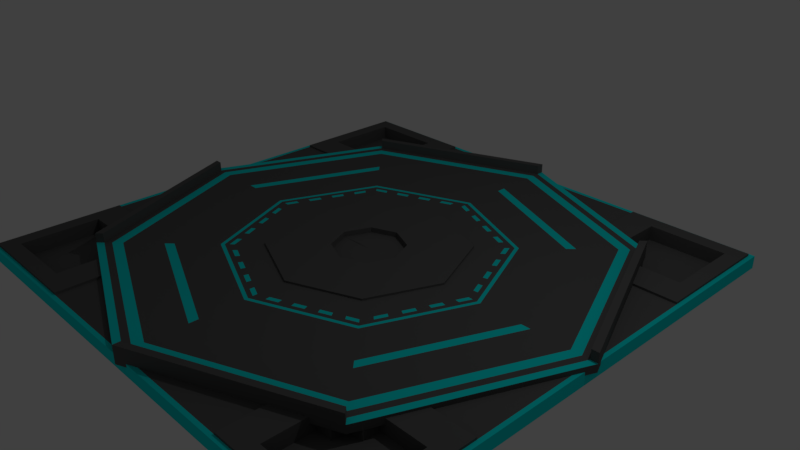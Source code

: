 # Source: platforme_1.blend  (saved by Blender 2.79.0; exported with 4.5.12 LTS)
import bpy
from mathutils import Matrix  # noqa: F401  (used for matrix-valued properties, if any)

bpy.ops.wm.read_factory_settings(use_empty=True)
scene = bpy.context.scene
scene.name = 'Scene'

# ---- collections
col_collection_1 = bpy.data.collections.new('Collection 1'); scene.collection.children.link(col_collection_1)

# ---- materials (node trees are filled in below, after node groups)
mat_material = bpy.data.materials.new('Material')
mat_material.alpha_threshold = 0.0
mat_material.use_transparent_shadow = False
mat_material.diffuse_color = (0.1086, 0.1086, 0.1086, 1.0)
mat_material.roughness = 0.5
mat_material_001 = bpy.data.materials.new('Material.001')
mat_material_001.alpha_threshold = 0.0
mat_material_001.use_transparent_shadow = False
mat_material_001.diffuse_color = (0.003278, 0.8, 0.8, 1.0)
mat_material_001.roughness = 0.5
mat_material_002 = bpy.data.materials.new('Material.002')
mat_material_002.alpha_threshold = 0.0
mat_material_002.use_transparent_shadow = False
mat_material_002.roughness = 0.5

# ---- material node trees

# ---- world
world_world = bpy.data.worlds.new('World'); scene.world = world_world
world_world.color = (0.05088, 0.05088, 0.05088)
world_world.use_sun_shadow = False
world_world.sun_shadow_jitter_overblur = 0.0
world_world.cycles.sampling_method = 'MANUAL'

# ---- cameras
cam_camera = bpy.data.cameras.new('Camera')
cam_camera.clip_end = 100.0
cam_camera.lens = 35.0
cam_camera.sensor_width = 32.0
cam_camera.sensor_height = 18.0
cam_camera.ortho_scale = 7.314
cam_camera.dof.focus_distance = 0.0
cam_camera.dof.aperture_fstop = 128.0

# ---- lights
light_lamp = bpy.data.lights.new('Lamp', 'POINT')
light_lamp.transmission_factor = 0.0
light_lamp.cutoff_distance = 30.0
light_lamp.energy = 100.0
light_lamp.shadow_buffer_clip_start = 1.001
light_lamp.shadow_soft_size = 0.1
light_lamp.shadow_maximum_resolution = 0.006
light_lamp.use_absolute_resolution = True

# ---- meshes
me_cylinder = bpy.data.meshes.new('Cylinder')
me_cylinder.from_pydata([(0.0, 0.98, 0.0), (0.693, 0.693, 0.0), (0.98, -4.284e-08, 0.0), (0.693, -0.693, 0.0), (-8.567e-08, -0.98, 0.0), (-0.693, -0.693, 0.0), (-0.98, 1.169e-08, 0.0), (-0.693, 0.693, 0.0), (-0.9234, 1.101e-08, 0.0), (-0.6529, 0.6529, 0.0), (-8.245e-08, -0.9234, 0.0), (-0.6529, -0.6529, 0.0), (0.9234, -4.036e-08, 0.0), (0.6529, -0.6529, 0.0), (-1.722e-09, 0.9234, 0.0), (0.6529, 0.6529, 0.0), (0.1828, 0.4413, 0.1187), (0.2285, 0.4224, 0.1187), (-0.1828, 0.4413, 0.0), (-0.1371, 0.4602, 0.0), (-0.4413, 0.1828, 0.0), (-0.4224, 0.2285, 0.0), (-0.4413, -0.1828, 0.0), (-0.4602, -0.1371, 0.0), (-0.1828, -0.4413, 0.0), (-0.2285, -0.4224, 0.0), (0.1828, -0.4413, 0.0), (0.1371, -0.4602, 0.0), (0.4413, -0.1828, 0.0), (0.4224, -0.2285, 0.0), (0.4413, 0.1828, 0.0), (0.4602, 0.1371, 0.0), (0.1828, 0.4413, 0.0), (0.2285, 0.4224, 0.0), (-0.263, 0.263, 0.0), (-0.1973, 0.2902, 0.0), (-0.3719, 3.478e-09, 0.0), (-0.3447, 0.06575, 0.0), (-0.263, -0.263, 0.0), (-0.2902, -0.1973, 0.0), (-7.82e-08, -0.3719, 0.0), (0.3656, 0.3656, 0.0), (-0.06575, -0.3447, 0.0), (0.263, -0.263, 0.0), (0.1973, -0.2902, 0.0), (0.3719, -1.722e-08, 0.0), (0.3447, -0.06575, 0.0), (0.263, 0.263, 0.0), (0.2902, 0.1973, 0.0), (-3.422e-08, 0.517, 0.0), (0.517, -2.388e-08, 0.0), (0.3656, -0.3656, 0.0), (-7.941e-08, -0.517, 0.0), (-0.3656, -0.3656, 0.0), (-0.517, 4.89e-09, 0.0), (-0.3656, 0.3656, 0.0), (0.227, 0.227, 0.0), (-4.568e-08, 0.3719, 0.0), (-4.982e-08, 0.321, 0.0), (0.321, -1.533e-08, 0.0), (0.227, -0.227, 0.0), (-7.788e-08, -0.321, 0.0), (-0.227, -0.227, 0.0), (-0.321, 2.534e-09, 0.0), (-0.227, 0.227, 0.0), (-0.9517, 1.135e-08, 0.0), (-0.6729, -0.6729, 0.0), (-0.3265, 0.7881, 0.0), (0.6729, -0.6729, 0.0), (0.6729, 0.6729, 0.0), (-0.6729, 0.6729, 0.0), (-8.406e-08, -0.9517, 0.0), (0.3265, -0.7881, 0.0), (0.7881, 0.3265, 0.0), (0.8365, 0.3465, 0.0), (-8.612e-10, 0.9517, 0.0), (0.9517, -4.16e-08, 0.0), (-0.8365, -0.3465, 0.0), (0.3465, -0.8365, 0.0), (-0.3465, 0.8365, 0.0), (-0.7881, -0.3265, 0.0), (-0.3365, 0.8123, 0.0), (0.3365, -0.8123, 0.0), (0.8123, 0.3365, 0.0), (-0.8123, -0.3365, 0.0), (-0.6729, -0.6729, 0.1427), (-0.693, -0.693, 0.1427), (0.6729, -0.6729, 0.1427), (0.693, -0.693, 0.1427), (0.6729, 0.6729, 0.1427), (0.693, 0.693, 0.1427), (-0.6729, 0.6729, 0.1427), (-0.693, 0.693, 0.1427), (0.8365, 0.3465, 0.1427), (-0.8365, -0.3465, 0.1427), (0.3465, -0.8365, 0.1427), (-0.3465, 0.8365, 0.1427), (-0.98, 1.169e-08, 0.1427), (-0.9517, 1.135e-08, 0.1427), (-8.567e-08, -0.98, 0.1427), (-8.406e-08, -0.9517, 0.1427), (0.98, -4.284e-08, 0.1427), (0.0, 0.98, 0.1427), (-8.612e-10, 0.9517, 0.1427), (0.9517, -4.16e-08, 0.1427), (-0.3365, 0.8123, 0.1427), (0.3365, -0.8123, 0.1427), (0.8123, 0.3365, 0.1427), (-0.8123, -0.3365, 0.1427), (0.06575, 0.3447, 0.0), (-0.2742, 0.4034, 0.0), (0.1315, 0.3175, 0.0), (0.3175, 0.1315, 0.0), (0.3175, -0.1315, 0.0), (0.1315, -0.3175, 0.0), (-0.1315, -0.3175, 0.0), (-0.3175, -0.1315, 0.0), (-0.3175, 0.1315, 0.0), (-0.1315, 0.3175, 0.0), (0.4224, 0.2285, 0.0), (-0.4224, -0.2285, 0.0), (0.3199, 0.3845, 0.0), (-0.3199, -0.3845, 0.0), (0.0914, 0.4792, 0.0), (-0.263, 0.263, 0.1187), (-0.4792, 0.0914, 0.0), (-0.1973, 0.2902, 0.1187), (0.4034, 0.2742, 0.0), (0.4792, -0.0914, 0.0), (0.2742, -0.4034, 0.0), (-0.0914, -0.4792, 0.0), (-0.4034, -0.2742, 0.0), (-0.3845, -0.3199, 0.0), (-0.3719, 3.478e-09, 0.1187), (-0.4981, 0.0457, 0.0), (0.0457, 0.4981, 0.0), (-0.3199, 0.3845, 0.0), (0.2742, 0.4034, 0.0), (0.4792, 0.0914, 0.0), (0.4034, -0.2742, 0.0), (0.0914, -0.4792, 0.0), (-0.2742, -0.4034, 0.0), (-0.4792, -0.0914, 0.0), (-0.4034, 0.2742, 0.0), (-0.0914, 0.4792, 0.0), (0.1973, 0.2902, 0.0), (0.3447, 0.06575, 0.0), (0.2902, -0.1973, 0.0), (0.06575, -0.3447, 0.0), (-0.1973, -0.2902, 0.0), (-0.3447, -0.06575, 0.0), (-0.2902, 0.1973, 0.0), (-0.06575, 0.3447, 0.0), (0.1371, 0.4602, 0.0), (-0.0457, -0.4981, 0.0), (0.4602, -0.1371, 0.0), (0.2285, -0.4224, 0.0), (-0.1371, -0.4602, 0.0), (-0.4602, 0.1371, 0.0), (0.4981, -0.0457, 0.0), (-0.2285, 0.4224, 0.0), (0.3199, -0.3845, 0.0), (0.4981, 0.0457, 0.0), (0.3845, -0.3199, 0.0), (0.0457, -0.4981, 0.0), (-0.4981, -0.0457, 0.0), (-0.3845, 0.3199, 0.0), (-0.0457, 0.4981, 0.0), (0.3845, 0.3199, 0.0), (-0.3447, 0.06575, 0.1187), (-0.263, -0.263, 0.1187), (-0.2902, -0.1973, 0.1187), (-7.82e-08, -0.3719, 0.1187), (-0.06575, -0.3447, 0.1187), (0.263, -0.263, 0.1187), (0.1973, -0.2902, 0.1187), (0.3719, -1.722e-08, 0.1187), (0.3447, -0.06575, 0.1187), (0.263, 0.263, 0.1187), (0.2902, 0.1973, 0.1187), (-4.568e-08, 0.3719, 0.1187), (0.06575, 0.3447, 0.1187), (-0.2742, 0.4034, 0.1187), (0.0914, 0.4792, 0.1187), (-0.3528, -0.3528, 0.1187), (-0.4792, 0.0914, 0.1187), (0.3528, -0.3528, 0.1187), (-0.4034, -0.2742, 0.1187), (0.3528, 0.3528, 0.1187), (-0.3656, 0.3656, 0.1187), (-0.3199, 0.3845, 0.1187), (-0.517, 4.89e-09, 0.1187), (-0.4981, 0.0457, 0.1187), (-0.3656, -0.3656, 0.1187), (-0.3845, -0.3199, 0.1187), (-7.941e-08, -0.517, 0.1187), (-0.0457, -0.4981, 0.1187), (0.3656, -0.3656, 0.1187), (0.3199, -0.3845, 0.1187), (0.517, -2.388e-08, 0.1187), (0.4981, -0.0457, 0.1187), (-0.4739, 0.7108, 0.04809), (-0.4739, 0.2369, 0.04809), (0.263, 0.263, 0.02825), (-4.568e-08, 0.3719, 0.02825), (0.3719, -1.722e-08, 0.02825), (0.263, -0.263, 0.02825), (-7.82e-08, -0.3719, 0.02825), (-0.263, -0.263, 0.02825), (-0.3719, 3.478e-09, 0.02825), (-0.263, 0.263, 0.02825), (-4.982e-08, 0.321, 0.02825), (0.227, -0.227, 0.02825), (-0.227, -0.227, 0.02825), (-7.788e-08, -0.321, 0.02825), (-0.227, 0.227, 0.02825), (-0.321, 2.534e-09, 0.02825), (0.321, -1.533e-08, 0.02825), (0.227, 0.227, 0.02825), (0.3656, 0.3656, 0.1187), (0.3845, 0.3199, 0.1187), (-3.422e-08, 0.517, 0.1187), (0.0457, 0.4981, 0.1187), (-0.8123, -0.3365, 0.2614), (0.8123, 0.3365, 0.2614), (0.3365, -0.8123, 0.2614), (-0.3365, 0.8123, 0.2614), (0.9517, -4.16e-08, 0.2614), (-8.612e-10, 0.9517, 0.2614), (0.0, 0.98, 0.2614), (0.98, -4.284e-08, 0.2614), (-8.406e-08, -0.9517, 0.2614), (-8.567e-08, -0.98, 0.2614), (-0.9517, 1.135e-08, 0.2614), (-0.98, 1.169e-08, 0.2614), (-0.3465, 0.8365, 0.2614), (0.3465, -0.8365, 0.2614), (-0.8365, -0.3465, 0.2614), (0.8365, 0.3465, 0.2614), (-0.693, 0.693, 0.2614), (-0.6729, 0.6729, 0.2614), (0.693, 0.693, 0.2614), (0.6729, 0.6729, 0.2614), (0.693, -0.693, 0.2614), (0.6729, -0.6729, 0.2614), (-0.693, -0.693, 0.2614), (-0.6729, -0.6729, 0.2614), (-8.612e-10, 0.9517, 0.1187), (0.0, 0.98, 0.1187), (0.693, 0.693, 0.1187), (0.6729, 0.6729, 0.1187), (-0.8123, -0.3365, 0.1187), (0.8123, 0.3365, 0.1187), (0.3365, -0.8123, 0.1187), (-0.3365, 0.8123, 0.1187), (-0.7881, -0.3265, 0.1187), (0.9234, -4.036e-08, 0.1187), (0.9517, -4.16e-08, 0.1187), (-1.722e-09, 0.9234, 0.1187), (-0.5315, 5.031e-09, 0.1187), (-0.3759, 0.3759, 0.1187), (-7.954e-08, -0.5315, 0.1187), (-0.3759, -0.3759, 0.1187), (0.5315, -2.454e-08, 0.1187), (0.3759, -0.3759, 0.1187), (-3.307e-08, 0.5315, 0.1187), (0.3759, 0.3759, 0.1187), (-8.399e-08, -0.6623, 0.1187), (-0.4683, -0.4683, 0.1187), (0.6623, -2.895e-08, 0.1187), (0.4683, -0.4683, 0.1187), (-2.609e-08, 0.6623, 0.1187), (0.4683, 0.4683, 0.1187), (-0.4683, 0.4683, 0.1187), (-0.6623, 7.898e-09, 0.1187), (-0.519, 0.519, 0.1187), (-1.839e-08, 0.734, 0.1187), (-0.519, -0.519, 0.1187), (-0.734, 8.753e-09, 0.1187), (0.519, -0.519, 0.1187), (-8.256e-08, -0.734, 0.1187), (0.227, 0.227, 0.1469), (0.321, -1.533e-08, 0.1469), (-0.321, 2.534e-09, 0.1469), (-0.227, 0.227, 0.1469), (-7.788e-08, -0.321, 0.1469), (-0.227, -0.227, 0.1469), (0.227, -0.227, 0.1469), (-4.982e-08, 0.321, 0.1469), (-0.263, 0.263, 0.1469), (-0.3719, 3.478e-09, 0.1469), (-0.263, -0.263, 0.1469), (-7.82e-08, -0.3719, 0.1469), (0.263, -0.263, 0.1469), (0.3719, -1.722e-08, 0.1469), (-4.568e-08, 0.3719, 0.1469), (0.263, 0.263, 0.1469), (0.519, 0.519, 0.1187), (0.734, -3.209e-08, 0.1187), (0.6247, -0.6247, 0.1187), (-8.246e-08, -0.8835, 0.1187), (0.6247, 0.6247, 0.1187), (0.8835, -3.862e-08, 0.1187), (-0.8835, 1.054e-08, 0.1187), (-0.6247, 0.6247, 0.1187), (-0.6247, -0.6247, 0.1187), (-5.222e-09, 0.8835, 0.1187), (-0.6529, 0.6529, 0.1187), (-0.9234, 1.101e-08, 0.1187), (-0.6529, -0.6529, 0.1187), (-8.245e-08, -0.9234, 0.1187), (0.6529, -0.6529, 0.1187), (0.6529, 0.6529, 0.1187), (0.7881, 0.3265, 0.1187), (0.3265, -0.7881, 0.1187), (-8.406e-08, -0.9517, 0.1187), (-0.6729, 0.6729, 0.1187), (0.98, -4.284e-08, 0.1187), (-8.567e-08, -0.98, 0.1187), (-0.98, 1.169e-08, 0.1187), (-0.693, 0.693, 0.1187), (0.693, -0.693, 0.1187), (0.6729, -0.6729, 0.1187), (-0.3265, 0.7881, 0.1187), (-0.693, -0.693, 0.1187), (-0.6729, -0.6729, 0.1187), (-0.9517, 1.135e-08, 0.1187), (0.4602, 0.1371, 0.1187), (0.4413, 0.1828, 0.1187), (0.4224, -0.2285, 0.1187), (0.4413, -0.1828, 0.1187), (0.1371, -0.4602, 0.1187), (0.1828, -0.4413, 0.1187), (-0.2285, -0.4224, 0.1187), (-0.1828, -0.4413, 0.1187), (-0.4602, -0.1371, 0.1187), (-0.4413, -0.1828, 0.1187), (-0.4224, 0.2285, 0.1187), (-0.4413, 0.1828, 0.1187), (-0.1371, 0.4602, 0.1187), (-0.1828, 0.4413, 0.1187), (0.3399, 0.3399, 0.1187), (0.3399, -0.3399, 0.1187), (-0.3399, -0.3399, 0.1187), (-0.3399, 0.3399, 0.1187), (-0.3528, 0.3528, 0.1187), (0.2742, 0.4034, 0.1187), (0.4792, 0.0914, 0.1187), (0.4034, -0.2742, 0.1187), (0.0914, -0.4792, 0.1187), (0.1973, 0.2902, 0.1187), (0.1315, 0.3175, 0.1187), (0.3447, 0.06575, 0.1187), (0.3175, 0.1315, 0.1187), (0.2902, -0.1973, 0.1187), (0.3175, -0.1315, 0.1187), (0.06575, -0.3447, 0.1187), (0.1315, -0.3175, 0.1187), (-0.1973, -0.2902, 0.1187), (-0.1315, -0.3175, 0.1187), (-0.3447, -0.06575, 0.1187), (-0.3175, -0.1315, 0.1187), (-0.2902, 0.1973, 0.1187), (-0.3175, 0.1315, 0.1187), (-0.06575, 0.3447, 0.1187), (-0.1315, 0.3175, 0.1187), (-0.2742, -0.4034, 0.1187), (-0.4792, -0.0914, 0.1187), (-0.4034, 0.2742, 0.1187), (-0.0914, 0.4792, 0.1187), (0.1371, 0.4602, 0.1187), (0.4224, 0.2285, 0.1187), (0.4602, -0.1371, 0.1187), (0.2285, -0.4224, 0.1187), (-0.1371, -0.4602, 0.1187), (-0.4224, -0.2285, 0.1187), (-0.4602, 0.1371, 0.1187), (-0.2285, 0.4224, 0.1187), (0.3199, 0.3845, 0.1187), (0.4981, 0.0457, 0.1187), (0.3845, -0.3199, 0.1187), (0.0457, -0.4981, 0.1187), (-0.3199, -0.3845, 0.1187), (-0.4981, -0.0457, 0.1187), (-0.3845, 0.3199, 0.1187), (-0.0457, 0.4981, 0.1187), (0.4989, -2.304e-08, 0.1187), (0.4034, 0.2742, 0.1187), (0.4792, -0.0914, 0.1187), (0.2742, -0.4034, 0.1187), (-0.0914, -0.4792, 0.1187), (0.3751, 0.255, 0.1187), (0.3927, 0.2125, 0.1187), (0.3575, 0.2974, 0.1187), (0.4455, 0.08499, 0.1187), (0.4631, 0.04249, 0.1187), (0.4103, 0.17, 0.1187), (0.4279, 0.1275, 0.1187), (0.255, -0.3751, 0.1187), (0.2125, -0.3927, 0.1187), (0.2974, -0.3575, 0.1187), (-3.565e-08, 0.4989, 0.1187), (-3.708e-08, 0.4807, 0.1187), (0.4807, -2.221e-08, 0.1187), (0.08499, -0.4455, 0.1187), (0.04249, -0.4631, 0.1187), (-7.926e-08, -0.4989, 0.1187), (-7.911e-08, -0.4807, 0.1187), (0.17, -0.4103, 0.1187), (0.1275, -0.4279, 0.1187), (-0.4989, 4.713e-09, 0.1187), (-0.4807, 4.537e-09, 0.1187), (-0.4258, 0.1764, 0.1187), (-0.4103, 0.17, 0.1187), (-0.3751, -0.255, 0.1187), (-0.3927, -0.2125, 0.1187), (-0.3575, -0.2974, 0.1187), (-0.1764, -0.4258, 0.1187), (-0.17, -0.4103, 0.1187), (-0.4455, -0.08499, 0.1187), (-0.4631, -0.04249, 0.1187), (-0.4103, -0.17, 0.1187), (-0.4279, -0.1275, 0.1187), (0.4258, -0.1764, 0.1187), (0.4103, -0.17, 0.1187), (-0.255, 0.3751, 0.1187), (-0.2125, 0.3927, 0.1187), (-0.2974, 0.3575, 0.1187), (0.1764, 0.4258, 0.1187), (0.17, 0.4103, 0.1187), (-0.08499, 0.4455, 0.1187), (-0.04249, 0.4631, 0.1187), (-0.17, 0.4103, 0.1187), (-0.1275, 0.4279, 0.1187), (-0.1764, 0.4258, 0.1187), (0.08499, 0.4455, 0.1187), (0.1275, 0.4279, 0.1187), (0.04249, 0.4631, 0.1187), (-0.4258, -0.1764, 0.1187), (0.255, 0.3751, 0.1187), (0.2974, 0.3575, 0.1187), (0.2125, 0.3927, 0.1187), (0.1764, -0.4258, 0.1187), (0.4455, -0.08499, 0.1187), (0.4279, -0.1275, 0.1187), (0.4631, -0.04249, 0.1187), (0.4258, 0.1764, 0.1187), (0.3751, -0.255, 0.1187), (0.3575, -0.2974, 0.1187), (0.3927, -0.2125, 0.1187), (0.3893, 0.2646, 0.1187), (-0.08499, -0.4455, 0.1187), (-0.1275, -0.4279, 0.1187), (0.4624, 0.08819, 0.1187), (-0.04249, -0.4631, 0.1187), (-0.255, -0.3751, 0.1187), (-0.2974, -0.3575, 0.1187), (-0.2125, -0.3927, 0.1187), (0.2646, -0.3893, 0.1187), (0.08819, -0.4624, 0.1187), (-0.4455, 0.08499, 0.1187), (-0.4279, 0.1275, 0.1187), (-0.4631, 0.04249, 0.1187), (-0.3893, -0.2646, 0.1187), (-0.3751, 0.255, 0.1187), (-0.3575, 0.2974, 0.1187), (-0.4624, -0.08819, 0.1187), (-0.3927, 0.2125, 0.1187), (-0.4076, 0.2205, 0.1187), (-0.2646, 0.3893, 0.1187), (-0.371, 0.3087, 0.1187), (-0.08819, 0.4624, 0.1187), (-0.3893, 0.2646, 0.1187), (-0.4806, 0.0441, 0.1187), (0.08819, 0.4624, 0.1187), (0.2646, 0.3893, 0.1187), (-0.4441, 0.1323, 0.1187), (-0.4624, 0.08819, 0.1187), (0.4624, -0.08819, 0.1187), (-0.2205, -0.4076, 0.1187), (0.3893, -0.2646, 0.1187), (-0.3087, -0.371, 0.1187), (-0.08819, -0.4624, 0.1187), (-0.2646, -0.3893, 0.1187), (-0.0441, -0.4806, 0.1187), (-0.1323, -0.4441, 0.1187), (0.4076, -0.2205, 0.1187), (0.371, -0.3087, 0.1187), (0.4806, -0.0441, 0.1187), (0.4441, -0.1323, 0.1187), (0.2205, 0.4076, 0.1187), (0.3087, 0.371, 0.1187), (0.0441, 0.4806, 0.1187), (0.1323, 0.4441, 0.1187), (-0.1323, 0.4441, 0.1187), (-0.0441, 0.4806, 0.1187), (-0.3087, 0.371, 0.1187), (-0.2205, 0.4076, 0.1187), (-0.4441, -0.1323, 0.1187), (-0.4806, -0.0441, 0.1187), (-0.371, -0.3087, 0.1187), (-0.4076, -0.2205, 0.1187), (0.1323, -0.4441, 0.1187), (0.0441, -0.4806, 0.1187), (0.3087, -0.371, 0.1187), (0.2205, -0.4076, 0.1187), (0.4441, 0.1323, 0.1187), (0.4806, 0.0441, 0.1187), (0.371, 0.3087, 0.1187), (0.4076, 0.2205, 0.1187), (-0.7108, 0.4739, 0.04809), (-0.2369, 0.4739, 0.04809), (1.34, -0.5778, 0.1187), (0.9641, 0.9641, 0.0), (-0.9641, 0.9641, 0.0), (-0.9641, -0.9641, 0.0), (0.9641, -0.9641, 0.0), (0.9641, 0.9641, 0.04809), (-0.9641, 0.9641, 0.04809), (-0.9641, -0.9641, 0.04809), (0.9641, -0.9641, 0.04809), (0.9641, 0.9641, 0.04809), (-0.9641, 0.9641, 0.04809), (-0.9641, -0.9641, 0.04809), (0.9641, -0.9641, 0.04809), (-0.4739, -0.2369, 0.04809), (-0.4739, -0.7108, 0.04809), (-0.7108, -0.4739, 0.04809), (-0.2369, -0.4739, 0.04809), (0.2595, 0.6265, 0.1187), (0.6265, -0.2595, 0.1187), (-0.2595, -0.6265, 0.1187), (-0.6265, 0.2595, 0.1187), (-0.6982, 8.326e-09, 0.1187), (-0.4937, 0.4937, 0.1187), (0.4937, 0.4937, 0.1187), (-2.224e-08, 0.6982, 0.1187), (0.4937, -0.4937, 0.1187), (0.6982, -3.052e-08, 0.1187), (-0.4937, -0.4937, 0.1187), (-8.328e-08, -0.6982, 0.1187), (0.2342, 0.5653, 0.1187), (0.5653, -0.2342, 0.1187), (-0.2342, -0.5653, 0.1187), (-0.5653, 0.2342, 0.1187), (0.0, 0.9641, 0.04809), (-0.9641, 0.0, 0.04809), (0.0, -0.9641, 0.04809), (0.9641, 0.0, 0.04809), (0.4739, -0.2369, 0.04809), (0.4739, -0.7108, 0.04809), (0.2369, -0.4739, 0.04809), (0.7108, -0.4739, 0.04809), (0.9477, -0.9477, 0.04809), (-0.9477, -0.9477, 0.04809), (-0.9477, 0.9477, 0.04809), (0.9477, 0.9477, 0.04809), (-0.9477, 0.0, 0.04809), (0.9477, 0.0, 0.04809), (0.0, 0.9477, 0.04809), (0.4739, -0.4739, 0.04809), (0.0, -0.9477, 0.04809), (-0.2468, -0.5959, 0.1187), (0.5959, -0.2468, 0.1187), (0.2468, 0.5959, 0.1187), (-0.5959, 0.2468, 0.1187), (-0.321, 2.534e-09, 0.02825), (-0.227, -0.227, 0.02825), (-0.321, 2.534e-09, 0.1469), (-0.227, -0.227, 0.1469), (0.09585, 0.09585, 0.02825), (-2.104e-08, 0.1356, 0.02825), (0.1356, -6.472e-09, 0.02825), (0.09585, -0.09585, 0.02825), (-3.289e-08, -0.1356, 0.02825), (-0.09585, -0.09585, 0.02825), (-0.09585, 0.09585, 0.02825), (-0.1356, 1.07e-09, 0.02825), (0.09585, 0.09585, 0.1469), (-2.104e-08, 0.1356, 0.1469), (0.1356, -6.472e-09, 0.1469), (0.09585, -0.09585, 0.1469), (-3.289e-08, -0.1356, 0.1469), (-0.09585, -0.09585, 0.1469), (-0.09585, 0.09585, 0.1469), (-0.1356, 1.07e-09, 0.1469), (-0.1356, 1.07e-09, 0.02825), (-0.09585, -0.09585, 0.02825), (-0.1356, 1.07e-09, 0.1469), (-0.09585, -0.09585, 0.1469), (0.09585, 0.09585, 0.02825), (-2.104e-08, 0.1356, 0.02825), (0.1356, -6.472e-09, 0.02825), (0.09585, -0.09585, 0.02825), (-3.289e-08, -0.1356, 0.02825), (-0.09585, -0.09585, 0.02825), (-0.09585, 0.09585, 0.02825), (-0.1356, 1.07e-09, 0.02825), (0.09585, 0.09585, 0.1469), (-2.104e-08, 0.1356, 0.1469), (0.1356, -6.472e-09, 0.1469), (0.09585, -0.09585, 0.1469), (-3.289e-08, -0.1356, 0.1469), (-0.09585, -0.09585, 0.1469), (-0.09585, 0.09585, 0.1469), (-0.1356, 1.07e-09, 0.1469), (-0.1356, 1.07e-09, 0.02825), (-0.09585, -0.09585, 0.02825), (-0.1356, 1.07e-09, 0.1469), (-0.09585, -0.09585, 0.1469), (0.09585, 0.09585, 0.02825), (-2.104e-08, 0.1356, 0.02825), (0.1356, -6.472e-09, 0.02825), (0.09585, -0.09585, 0.02825), (-3.289e-08, -0.1356, 0.02825), (-0.09585, -0.09585, 0.02825), (-0.09585, 0.09585, 0.02825), (-0.1356, 1.07e-09, 0.02825), (0.09585, 0.09585, 0.1469), (-2.104e-08, 0.1356, 0.1469), (0.1356, -6.472e-09, 0.1469), (0.09585, -0.09585, 0.1469), (-3.289e-08, -0.1356, 0.1469), (-0.09585, -0.09585, 0.1469), (-0.09585, 0.09585, 0.1469), (-0.1356, 1.07e-09, 0.1469), (-0.1356, 1.07e-09, 0.02825), (-0.09585, -0.09585, 0.02825), (-0.1356, 1.07e-09, 0.1469), (-0.09585, -0.09585, 0.1469), (-0.4739, -0.4739, 0.04809), (-0.4739, 0.4739, 0.04809), (0.4739, -0.9477, 0.04809), (-0.4739, -0.9477, 0.04809), (0.4739, 0.4739, 0.04809), (-0.4739, 0.9477, 0.04809), (0.4739, 0.9477, 0.04809), (0.4739, -0.9477, 0.04809), (0.09585, 0.09585, 0.1469), (-2.104e-08, 0.1356, 0.1469), (0.1356, -6.472e-09, 0.1469), (0.09585, -0.09585, 0.1469), (-3.289e-08, -0.1356, 0.1469), (-0.09585, -0.09585, 0.1469), (-0.09585, 0.09585, 0.1469), (-0.1356, 1.07e-09, 0.1469), (0.9477, 0.4739, 0.04809), (0.9477, -0.4739, 0.04809), (-0.1356, 1.07e-09, 0.1469), (-0.09585, -0.09585, 0.1469), (0.9477, 0.4739, 0.04809), (-0.9477, -0.4739, 0.04809), (-0.9477, 0.4739, 0.04809), (-0.4739, 0.9477, 0.04809), (-0.9477, -0.4739, 0.04809), (-0.9477, 0.4739, 0.04809), (0.4739, 0.9477, 0.04809), (0.9477, -0.4739, 0.04809), (-0.4739, -0.9477, 0.04809), (-0.09585, 0.09582, 0.07063), (-0.09585, -0.09589, 0.07063), (-1.856e-07, -0.1356, 0.07063), (0.09585, -0.09589, 0.07063), (0.1356, -3.307e-05, 0.07063), (-1.737e-07, 0.1355, 0.07063), (0.0, 0.4739, 0.04809), (0.0, -0.4739, 0.04809), (-0.4739, 0.0, 0.04809), (0.09585, 0.09582, 0.07063), (-0.1356, -3.306e-05, 0.07063), (-1.666e-07, -3.306e-05, 0.08133), (-0.1356, -3.306e-05, 0.07063), (-0.09585, -0.09589, 0.07063), (-0.06368, -3.306e-05, 0.08133), (0.4739, 0.0, 0.04809), (0.0, 0.0, 0.04809), (0.0, -0.9477, 0.04809), (0.9477, 0.0, 0.04809), (0.0, 0.9477, 0.04809), (-0.9477, 0.0, 0.04809), (0.7108, 0.4739, 0.04809), (0.2369, 0.4739, 0.04809), (0.4739, 0.2369, 0.04809), (0.4739, 0.7108, 0.04809), (0.2369, -0.9477, 0.04809), (0.9477, 0.2369, 0.04809), (-0.2369, 0.9477, 0.04809), (-0.9477, -0.2369, 0.04809), (-0.9477, 0.7108, 0.04809), (0.7108, 0.9477, 0.04809), (0.9477, -0.7108, 0.04809), (-0.7108, -0.9477, 0.04809), (0.0, 0.2369, 0.04809), (0.0, -0.7108, 0.04809), (-0.2369, 0.0, 0.04809), (0.7108, 0.0, 0.04809), (0.2369, 0.0, 0.04809), (-0.7108, 0.0, 0.04809), (0.0, -0.2369, 0.04809), (0.0, 0.7108, 0.04809), (-0.2369, -0.9477, 0.04809), (0.9477, -0.2369, 0.04809), (0.2369, 0.9477, 0.04809), (-0.9477, 0.2369, 0.04809), (-0.9477, -0.7108, 0.04809), (-0.7108, 0.9477, 0.04809), (0.9477, 0.7108, 0.04809), (0.7108, -0.9477, 0.04809), (0.9477, -0.9477, 0.08107), (-0.2369, 0.7108, 0.04809), (-0.2369, -0.2369, 0.04809), (0.7108, -0.2369, 0.04809), (0.2369, 0.7108, 0.04809), (0.2369, 0.2369, 0.04809), (0.7108, 0.2369, 0.04809), (-0.7108, 0.2369, 0.04809), (-0.2369, 0.2369, 0.04809), (-0.7108, -0.2369, 0.04809), (-0.7108, -0.9477, 0.08107), (-0.2369, -0.7108, 0.04809), (0.2369, -0.2369, 0.04809), (0.2369, -0.7108, 0.04809), (-0.9477, -0.9477, 0.08107), (-0.9477, 0.9477, 0.04809), (-0.9477, 0.7108, 0.04809), (-0.7108, 0.9477, 0.04809), (-0.9477, -0.9477, 0.08107), (-0.7108, -0.9477, 0.08107), (0.9477, -0.9477, 0.08107), (0.9477, -0.7108, 0.08107), (0.9477, 0.9477, 0.08107), (0.7108, 0.9477, 0.08107), (0.4739, 0.4739, 0.08107), (0.4739, 0.7108, 0.08107), (0.9477, 0.4739, 0.08107), (0.7108, 0.4739, 0.08107), (-0.4739, 0.4739, 0.08107), (-0.4739, 0.7108, 0.08107), (-0.7108, 0.4739, 0.08107), (-0.4739, -0.9477, 0.08107), (-0.4739, -0.7108, 0.08107), (-0.4739, -0.4739, 0.08107), (-0.7108, -0.4739, 0.08107), (0.4739, -0.9477, 0.08107), (0.4739, -0.7108, 0.08107), (0.9477, -0.4739, 0.08107), (0.7108, -0.4739, 0.08107), (0.4739, -0.4739, 0.08107), (-0.9477, -0.4739, 0.08107), (-0.9477, 0.4739, 0.08107), (-0.4739, 0.9477, 0.08107), (0.4739, 0.9477, 0.08107), (-0.9477, 0.7108, 0.08107), (-0.9477, -0.7108, 0.08107), (0.9477, 0.7108, 0.08107), (0.7108, -0.9477, 0.08107), (-0.7108, 0.9477, 0.08107), (0.4739, 0.5923, 0.08107), (0.8293, 0.9477, 0.08107), (0.9477, -0.8293, 0.08107), (-0.9477, 0.9477, 0.08107), (-0.9477, 0.7108, 0.08107), (-0.7108, 0.9477, 0.08107), (0.9477, -0.7108, 0.08107), (0.9477, 0.9477, 0.08107), (0.7108, 0.9477, 0.08107), (0.4739, 0.4739, 0.08107), (0.4739, 0.7108, 0.08107), (0.9477, 0.4739, 0.08107), (0.7108, 0.4739, 0.08107), (-0.4739, 0.4739, 0.08107), (-0.4739, 0.7108, 0.08107), (-0.7108, 0.4739, 0.08107), (-0.4739, -0.9477, 0.08107), (-0.4739, -0.7108, 0.08107), (-0.4739, -0.4739, 0.08107), (-0.7108, -0.4739, 0.08107), (0.4739, -0.9477, 0.08107), (0.4739, -0.7108, 0.08107), (0.9477, -0.4739, 0.08107), (0.7108, -0.4739, 0.08107), (0.4739, -0.4739, 0.08107), (-0.9477, -0.4739, 0.08107), (-0.9477, 0.4739, 0.08107), (-0.4739, 0.9477, 0.08107), (0.4739, 0.9477, 0.08107), (-0.9477, -0.7108, 0.08107), (0.9477, 0.7108, 0.08107), (0.7108, -0.9477, 0.08107), (-0.7108, 0.7108, 0.08107), (-0.9477, 0.9477, 0.08107), (-0.9477, 0.7108, 0.08107), (-0.7108, 0.9477, 0.08107), (0.8293, 0.4739, 0.08107), (0.4739, -0.8293, 0.08107), (0.8293, -0.4739, 0.08107), (0.5923, -0.4739, 0.08107), (0.4739, -0.5923, 0.08107), (0.5923, 0.4739, 0.08107), (0.4739, 0.8293, 0.08107), (0.5923, 0.9477, 0.08107), (0.9477, -0.5923, 0.08107), (0.9477, 0.8293, 0.08107), (0.8293, -0.9477, 0.08107), (0.9477, 0.5923, 0.08107), (0.5923, -0.9477, 0.08107), (0.7108, 0.5923, 0.08107), (0.5923, 0.7108, 0.08107), (0.7108, -0.5923, 0.08107), (0.5923, -0.7108, 0.08107), (0.5923, -0.5923, 0.08107), (0.5923, 0.5923, 0.08107), (0.9477, -0.77, 0.08107), (0.77, 0.9477, 0.08107), (0.4739, 0.6516, 0.08107), (0.77, 0.4739, 0.08107), (0.4739, -0.77, 0.08107), (0.77, -0.4739, 0.08107), (0.5331, -0.4739, 0.08107), (0.4739, -0.5331, 0.08107), (0.5331, 0.4739, 0.08107), (0.4739, 0.8885, 0.08107), (0.5331, 0.9477, 0.08107), (0.9477, -0.5331, 0.08107), (0.9477, 0.8885, 0.08107), (0.8885, -0.9477, 0.08107), (0.9477, 0.6516, 0.08107), (0.6516, -0.9477, 0.08107), (0.7108, 0.8885, 0.08107), (0.7108, 0.6516, 0.08107), (0.5331, 0.7108, 0.08107), (0.7108, -0.5331, 0.08107), (0.5331, -0.7108, 0.08107), (0.9477, -0.8885, 0.08107), (0.8885, 0.9477, 0.08107), (0.4739, 0.5331, 0.08107), (0.8885, 0.4739, 0.08107), (0.4739, -0.8885, 0.08107), (0.8885, -0.4739, 0.08107), (0.6516, -0.4739, 0.08107), (0.4739, -0.6516, 0.08107), (0.6516, 0.4739, 0.08107), (0.4739, 0.77, 0.08107), (0.6516, 0.9477, 0.08107), (0.9477, -0.6516, 0.08107), (0.9477, 0.77, 0.08107), (0.77, -0.9477, 0.08107), (0.9477, 0.5331, 0.08107), (0.5331, -0.9477, 0.08107), (0.7108, 0.5331, 0.08107), (0.6516, 0.7108, 0.08107), (0.8885, 0.7108, 0.08107), (0.7108, -0.6516, 0.08107), (0.7108, -0.8885, 0.08107), (0.6516, -0.7108, 0.08107), (0.8885, -0.7108, 0.08107), (0.8293, -0.8885, 0.08107), (0.8885, -0.8293, 0.08107), (0.5923, -0.8885, 0.08107), (0.5331, -0.8293, 0.08107), (0.5923, -0.5331, 0.08107), (0.5923, -0.6516, 0.08107), (0.5331, -0.5923, 0.08107), (0.6516, -0.5923, 0.08107), (0.8293, 0.8885, 0.08107), (0.8885, 0.8293, 0.08107), (0.8293, -0.5331, 0.08107), (0.8885, -0.5923, 0.08107), (0.5923, 0.8885, 0.08107), (0.5331, 0.8293, 0.08107), (0.5923, 0.6516, 0.08107), (0.5923, 0.5331, 0.08107), (0.5331, 0.5923, 0.08107), (0.6516, 0.5923, 0.08107), (0.8293, 0.5331, 0.08107), (0.8885, 0.5923, 0.08107), (0.8885, 0.5331, 0.08107), (0.77, 0.5331, 0.08107), (0.6516, 0.5331, 0.08107), (0.5331, 0.5331, 0.08107), (0.5331, 0.6516, 0.08107), (0.5331, 0.77, 0.08107), (0.5331, 0.8885, 0.08107), (0.8885, -0.6516, 0.08107), (0.77, -0.5331, 0.08107), (0.8885, 0.77, 0.08107), (0.77, 0.8885, 0.08107), (0.6516, -0.6516, 0.08107), (0.5331, -0.6516, 0.08107), (0.5331, -0.5331, 0.08107), (0.6516, -0.8885, 0.08107), (0.5331, -0.8885, 0.08107), (0.5331, -0.77, 0.08107), (0.8885, -0.8885, 0.08107), (0.77, -0.8885, 0.08107), (0.8885, -0.77, 0.08107), (0.6516, -0.5331, 0.08107), (0.8885, 0.8885, 0.08107), (0.8885, -0.5331, 0.08107), (0.6516, 0.8885, 0.08107), (0.6516, 0.6516, 0.08107), (0.8885, 0.6516, 0.08107), (0.7108, 0.6516, 0.08107), (0.7108, 0.5331, 0.08107), (0.7108, 0.5923, 0.08107), (0.6516, 0.7108, 0.08107), (0.5923, 0.7108, 0.08107), (0.8885, 0.7108, 0.08107), (0.8885, 0.8293, 0.08107), (0.8293, 0.5331, 0.08107), (0.8885, 0.5923, 0.08107), (0.7108, 0.8885, 0.08107), (0.5331, 0.7108, 0.08107), (0.8293, 0.8885, 0.08107), (0.5923, 0.8885, 0.08107), (0.5331, 0.8293, 0.08107), (0.8885, 0.5331, 0.08107), (0.77, 0.5331, 0.08107), (0.5331, 0.77, 0.08107), (0.5331, 0.8885, 0.08107), (0.8885, 0.77, 0.08107), (0.77, 0.8885, 0.08107), (0.8885, 0.8885, 0.08107), (0.6516, 0.8885, 0.08107), (0.6516, 0.6516, 0.08107), (0.8885, 0.6516, 0.08107), (-0.8293, -0.9477, 0.08107), (-0.4739, 0.5923, 0.08107), (-0.5923, 0.4739, 0.08107), (-0.4739, -0.8293, 0.08107), (-0.5923, -0.4739, 0.08107), (-0.8293, -0.4739, 0.08107), (-0.4739, -0.5923, 0.08107), (-0.8293, 0.4739, 0.08107), (-0.4739, 0.8293, 0.08107), (-0.9477, 0.5923, 0.08107), (-0.5923, -0.9477, 0.08107), (-0.9477, -0.8293, 0.08107), (-0.9477, -0.5923, 0.08107), (-0.5923, 0.9477, 0.08107), (-0.8293, 0.7108, 0.08107), (-0.9477, 0.8293, 0.08107), (-0.8293, 0.9477, 0.08107), (-0.77, -0.9477, 0.08107), (-0.4739, 0.6516, 0.08107), (-0.6516, 0.4739, 0.08107), (-0.4739, -0.77, 0.08107), (-0.6516, -0.4739, 0.08107), (-0.8885, -0.4739, 0.08107), (-0.4739, -0.5331, 0.08107), (-0.8885, 0.4739, 0.08107), (-0.4739, 0.8885, 0.08107), (-0.9477, 0.5331, 0.08107), (-0.5331, -0.9477, 0.08107), (-0.9477, -0.8885, 0.08107), (-0.9477, -0.6516, 0.08107), (-0.6516, 0.9477, 0.08107), (-0.7108, 0.8885, 0.08107), (-0.8885, 0.7108, 0.08107), (-0.7108, -0.5331, 0.08107), (-0.8885, -0.7108, 0.08107), (-0.9477, 0.77, 0.08107), (-0.8885, 0.9477, 0.08107), (-0.7108, 0.8885, 0.08107), (-0.8885, 0.7108, 0.08107), (-0.8885, -0.9477, 0.08107), (-0.4739, 0.5331, 0.08107), (-0.5331, 0.4739, 0.08107), (-0.4739, -0.8885, 0.08107), (-0.5331, -0.4739, 0.08107), (-0.77, -0.4739, 0.08107), (-0.4739, -0.6516, 0.08107), (-0.77, 0.4739, 0.08107), (-0.4739, 0.77, 0.08107), (-0.9477, 0.6516, 0.08107), (-0.6516, -0.9477, 0.08107), (-0.9477, -0.77, 0.08107), (-0.9477, -0.5331, 0.08107), (-0.5331, 0.9477, 0.08107), (-0.7108, 0.77, 0.08107), (-0.7108, 0.5331, 0.08107), (-0.77, 0.7108, 0.08107), (-0.5331, 0.7108, 0.08107), (-0.7108, -0.8885, 0.08107), (-0.5331, -0.7108, 0.08107), (-0.9477, 0.8885, 0.08107), (-0.77, 0.9477, 0.08107), (-0.8293, 0.8885, 0.08107), (-0.8885, 0.8293, 0.08107), (-0.5923, -0.8885, 0.08107), (-0.5331, -0.8293, 0.08107), (-0.8293, -0.8885, 0.08107), (-0.8885, -0.8293, 0.08107), (-0.8293, -0.5331, 0.08107), (-0.8885, -0.5923, 0.08107), (-0.5923, 0.8885, 0.08107), (-0.5331, 0.8293, 0.08107), (-0.8293, 0.5331, 0.08107), (-0.8885, 0.5923, 0.08107), (-0.77, 0.5331, 0.08107), (-0.8885, 0.5331, 0.08107), (-0.8885, 0.6516, 0.08107), (-0.5331, 0.77, 0.08107), (-0.6516, 0.8885, 0.08107), (-0.8885, -0.6516, 0.08107), (-0.8885, -0.5331, 0.08107), (-0.77, -0.8885, 0.08107), (-0.8885, -0.8885, 0.08107), (-0.8885, -0.77, 0.08107), (-0.5331, -0.8885, 0.08107), (-0.6516, -0.8885, 0.08107), (-0.8885, 0.77, 0.08107), (-0.8885, 0.8885, 0.08107), (-0.77, 0.8885, 0.08107), (-0.5331, -0.77, 0.08107), (-0.77, -0.5331, 0.08107), (-0.5331, 0.8885, 0.08107), (-0.4739, 0.6516, 0.08107), (-0.4739, 0.7108, 0.08107), (-0.6516, 0.4739, 0.08107), (-0.7108, 0.4739, 0.08107), (-0.6516, -0.4739, 0.08107), (-0.7108, -0.4739, 0.08107), (-0.4739, -0.5331, 0.08107), (-0.4739, -0.4739, 0.08107), (-0.7108, 0.7108, 0.08107), (-0.7108, -0.5331, 0.08107), (0.7108, -0.6516, 0.08107), (0.7108, -0.5923, 0.08107), (0.7108, -0.8885, 0.08107), (0.6516, -0.7108, 0.08107), (0.5923, -0.7108, 0.08107), (0.8885, -0.7108, 0.08107), (0.8293, -0.8885, 0.08107), (0.8885, -0.8293, 0.08107), (0.5923, -0.77, 0.08107), (0.5923, -0.8885, 0.08107), (0.5923, -0.8293, 0.08107), (0.8293, -0.5923, 0.08107), (0.77, -0.5923, 0.08107), (0.8885, -0.5923, 0.08107), (0.7108, -0.5331, 0.08107), (0.5331, -0.7108, 0.08107), (0.5331, -0.8293, 0.08107), (0.8293, -0.5331, 0.08107), (0.8885, -0.6516, 0.08107), (0.77, -0.5331, 0.08107), (0.6516, -0.6516, 0.08107), (0.6516, -0.8885, 0.08107), (0.5331, -0.8885, 0.08107), (0.5331, -0.77, 0.08107), (0.8885, -0.8885, 0.08107), (0.77, -0.8885, 0.08107), (0.8885, -0.77, 0.08107), (0.8885, -0.5331, 0.08107), (0.7108, 0.6516, 0.08107), (0.7108, 0.5331, 0.08107), (0.7108, 0.5923, 0.08107), (0.6516, 0.7108, 0.08107), (0.5923, 0.7108, 0.08107), (0.8885, 0.7108, 0.08107), (0.8885, 0.8293, 0.08107), (0.5923, 0.77, 0.08107), (0.5923, 0.8293, 0.08107), (0.8293, 0.5331, 0.08107), (0.8293, 0.5923, 0.08107), (0.77, 0.5923, 0.08107), (0.8885, 0.5923, 0.08107), (0.7108, 0.8885, 0.08107), (0.5331, 0.7108, 0.08107), (0.8293, 0.8885, 0.08107), (0.5923, 0.8885, 0.08107), (0.5331, 0.8293, 0.08107), (0.8885, 0.5331, 0.08107), (0.77, 0.5331, 0.08107), (0.5331, 0.77, 0.08107), (0.5331, 0.8885, 0.08107), (0.8885, 0.77, 0.08107), (0.77, 0.8885, 0.08107), (0.8885, 0.8885, 0.08107), (0.6516, 0.8885, 0.08107), (0.6516, 0.6516, 0.08107), (0.8885, 0.6516, 0.08107), (-0.4739, 0.5331, 0.08107), (-0.4739, 0.5923, 0.08107), (-0.5331, 0.4739, 0.08107), (-0.5923, 0.4739, 0.08107), (-0.5331, -0.4739, 0.08107), (-0.5923, -0.4739, 0.08107), (-0.4739, -0.6516, 0.08107), (-0.4739, -0.5923, 0.08107), (-0.7108, 0.77, 0.08107), (-0.7108, 0.5331, 0.08107), (-0.7108, 0.5923, 0.08107), (-0.77, 0.7108, 0.08107), (-0.8293, 0.7108, 0.08107), (-0.5331, 0.7108, 0.08107), (-0.5923, 0.7108, 0.08107), (-0.7108, -0.5923, 0.08107), (-0.7108, -0.8885, 0.08107), (-0.5331, -0.7108, 0.08107), (-0.5923, -0.7108, 0.08107), (-0.5923, -0.77, 0.08107), (-0.5923, -0.8885, 0.08107), (-0.5923, -0.8293, 0.08107), (-0.5331, -0.8293, 0.08107), (-0.8293, -0.8885, 0.08107), (-0.8293, -0.5923, 0.08107), (-0.77, -0.5923, 0.08107), (-0.5923, 0.77, 0.08107), (-0.5923, 0.8293, 0.08107), (-0.5331, 0.8293, 0.08107), (-0.8293, 0.5331, 0.08107), (-0.8293, 0.5923, 0.08107), (-0.77, 0.5923, 0.08107), (-0.7108, 0.8885, 0.08107), (-0.8885, 0.7108, 0.08107), (-0.8885, -0.7108, 0.08107), (-0.4739, 0.4739, 0.08107), (-0.4739, -0.7108, 0.08107), (-0.8293, 0.8885, 0.08107), (-0.8885, 0.8293, 0.08107), (-0.8885, -0.8293, 0.08107), (-0.8293, -0.5331, 0.08107), (-0.8885, -0.5923, 0.08107), (-0.5923, 0.8885, 0.08107), (-0.8885, 0.5923, 0.08107), (-0.77, 0.5331, 0.08107), (-0.8885, 0.5331, 0.08107), (-0.8885, 0.6516, 0.08107), (-0.5331, 0.77, 0.08107), (-0.6516, 0.8885, 0.08107), (-0.8885, -0.6516, 0.08107), (-0.8885, -0.5331, 0.08107), (-0.77, -0.8885, 0.08107), (-0.8885, -0.8885, 0.08107), (-0.8885, -0.77, 0.08107), (-0.5331, -0.8885, 0.08107), (-0.6516, -0.8885, 0.08107), (-0.8885, 0.77, 0.08107), (-0.8885, 0.8885, 0.08107), (-0.77, 0.8885, 0.08107), (-0.5331, -0.77, 0.08107), (-0.77, -0.5331, 0.08107), (-0.5331, 0.8885, 0.08107), (-0.4739, 0.6516, -0.2408), (-0.4739, 0.7108, -0.2408), (-0.6516, 0.4739, -0.2408), (-0.7108, 0.4739, -0.2408), (-0.6516, -0.4739, -0.2408), (-0.7108, -0.4739, -0.2408), (-0.4739, -0.5331, -0.2408), (-0.4739, -0.4739, -0.2408), (-0.7108, 0.6516, -0.2408), (-0.7108, 0.7108, -0.2408), (-0.6516, 0.7108, -0.2408), (-0.7108, -0.5331, -0.2408), (-0.7108, -0.77, -0.2408), (-0.7108, -0.7108, -0.2408), (-0.6516, -0.7108, -0.2408), (0.7108, -0.77, -0.2408), (0.7108, -0.7108, -0.2408), (0.77, -0.7108, -0.2408), (0.7108, -0.6516, -0.2408), (0.7108, -0.5923, -0.2408), (0.7108, -0.8885, -0.2408), (0.7108, -0.8293, -0.2408), (0.6516, -0.7108, -0.2408), (0.5923, -0.7108, -0.2408), (0.8885, -0.7108, -0.2408), (0.8293, -0.7108, -0.2408), (0.8293, -0.77, -0.2408), (0.8293, -0.8885, -0.2408), (0.8293, -0.8293, -0.2408), (0.77, -0.8293, -0.2408), (0.8885, -0.8293, -0.2408), (0.5923, -0.77, -0.2408), (0.5923, -0.8885, -0.2408), (0.5923, -0.8293, -0.2408), (0.6516, -0.8293, -0.2408), (0.8293, -0.6516, -0.2408), (0.8293, -0.5923, -0.2408), (0.77, -0.5923, -0.2408), (0.8885, -0.5923, -0.2408), (0.8885, -0.6516, -0.2408), (0.77, -0.6516, -0.2408), (0.6516, -0.6516, -0.2408), (0.6516, -0.8885, -0.2408), (0.8885, -0.8885, -0.2408), (0.77, -0.8885, -0.2408), (0.77, -0.77, -0.2408), (0.8885, -0.77, -0.2408), (0.6516, -0.77, -0.2408), (0.7108, 0.6516, -0.2408), (0.7108, 0.7108, -0.2408), (0.77, 0.7108, -0.2408), (0.7108, 0.77, -0.2408), (0.7108, 0.8293, -0.2408), (0.6516, 0.7108, -0.2408), (0.5923, 0.7108, -0.2408), (0.8885, 0.7108, -0.2408), (0.8293, 0.7108, -0.2408), (0.8293, 0.77, -0.2408), (0.8293, 0.8293, -0.2408), (0.77, 0.8293, -0.2408), (0.8885, 0.8293, -0.2408), (0.5923, 0.77, -0.2408), (0.5923, 0.8293, -0.2408), (0.6516, 0.8293, -0.2408), (0.8293, 0.6516, -0.2408), (0.77, 0.5923, -0.2408), (0.7108, 0.5923, -0.2408), (0.8885, 0.5923, -0.2408), (0.8293, 0.5923, -0.2408), (0.7108, 0.8885, -0.2408), (0.8293, 0.8885, -0.2408), (0.5923, 0.8885, -0.2408), (0.77, 0.6516, -0.2408), (0.6516, 0.77, -0.2408), (0.8885, 0.77, -0.2408), (0.77, 0.77, -0.2408), (0.77, 0.8885, -0.2408), (0.8885, 0.8885, -0.2408), (0.6516, 0.8885, -0.2408), (0.6516, 0.6516, -0.2408), (0.8885, 0.6516, -0.2408), (-0.4739, 0.5331, -0.2408), (-0.4739, 0.5923, -0.2408), (-0.5331, 0.4739, -0.2408), (-0.5923, 0.4739, -0.2408), (-0.5331, -0.4739, -0.2408), (-0.5923, -0.4739, -0.2408), (-0.4739, -0.6516, -0.2408), (-0.4739, -0.5923, -0.2408), (-0.7108, 0.77, -0.2408), (-0.7108, 0.8293, -0.2408), (-0.7108, 0.5331, -0.2408), (-0.7108, 0.5923, -0.2408), (-0.77, 0.7108, -0.2408), (-0.8293, 0.7108, -0.2408), (-0.5331, 0.7108, -0.2408), (-0.5923, 0.7108, -0.2408), (-0.7108, -0.6516, -0.2408), (-0.7108, -0.5923, -0.2408), (-0.7108, -0.8885, -0.2408), (-0.7108, -0.8293, -0.2408), (-0.77, -0.7108, -0.2408), (-0.8293, -0.7108, -0.2408), (-0.5331, -0.7108, -0.2408), (-0.5923, -0.7108, -0.2408), (-0.8293, 0.77, -0.2408), (-0.8293, 0.8293, -0.2408), (-0.77, 0.8293, -0.2408), (-0.5923, -0.77, -0.2408), (-0.5923, -0.8885, -0.2408), (-0.5923, -0.8293, -0.2408), (-0.6516, -0.8293, -0.2408), (-0.8293, -0.77, -0.2408), (-0.8293, -0.8885, -0.2408), (-0.8293, -0.8293, -0.2408), (-0.77, -0.8293, -0.2408), (-0.8293, -0.6516, -0.2408), (-0.8293, -0.5923, -0.2408), (-0.77, -0.5923, -0.2408), (-0.5923, 0.6516, -0.2408), (-0.5923, 0.5331, -0.2408), (-0.5923, 0.5923, -0.2408), (-0.6516, 0.5923, -0.2408), (-0.5331, 0.5923, -0.2408), (-0.5923, 0.77, -0.2408), (-0.5923, 0.8293, -0.2408), (-0.6516, 0.8293, -0.2408), (-0.5923, -0.5331, -0.2408), (-0.5923, -0.6516, -0.2408), (-0.5923, -0.5923, -0.2408), (-0.6516, -0.5923, -0.2408), (-0.5331, -0.5923, -0.2408), (-0.8293, 0.6516, -0.2408), (-0.77, 0.5923, -0.2408), (-0.8293, 0.5923, -0.2408), (-0.7108, 0.8885, -0.2408), (-0.8885, 0.7108, -0.2408), (-0.8885, -0.7108, -0.2408), (-0.4739, 0.4739, -0.2408), (-0.4739, -0.7108, -0.2408), (-0.8293, 0.8885, -0.2408), (-0.8885, 0.8293, -0.2408), (-0.8885, -0.8293, -0.2408), (-0.8885, -0.5923, -0.2408), (-0.5923, 0.8885, -0.2408), (-0.8885, 0.5923, -0.2408), (-0.8885, 0.6516, -0.2408), (-0.5331, -0.6516, -0.2408), (-0.6516, -0.6516, -0.2408), (-0.6516, -0.5331, -0.2408), (-0.6516, 0.77, -0.2408), (-0.6516, 0.8885, -0.2408), (-0.5331, 0.5331, -0.2408), (-0.6516, 0.5331, -0.2408), (-0.6516, 0.6516, -0.2408), (-0.77, -0.6516, -0.2408), (-0.8885, -0.6516, -0.2408), (-0.77, -0.8885, -0.2408), (-0.8885, -0.8885, -0.2408), (-0.8885, -0.77, -0.2408), (-0.6516, -0.8885, -0.2408), (-0.6516, -0.77, -0.2408), (-0.77, 0.77, -0.2408), (-0.8885, 0.77, -0.2408), (-0.8885, 0.8885, -0.2408), (-0.77, 0.8885, -0.2408), (-0.77, -0.77, -0.2408), (-0.5331, 0.6516, -0.2408), (-0.5331, -0.5331, -0.2408), (-0.77, 0.6516, -0.2408), (-0.9477, 0.7108, 0.04809), (-0.9477, 0.7108, 0.08107), (0.9641, 0.9641, -0.139), (-0.9641, 0.9641, -0.139), (-0.9641, -0.9641, -0.139), (0.9641, -0.9641, -0.139)], [(789, 1025), (1094, 981), (940, 1095), (979, 1091)], [(4, 3, 78), (6, 5, 77), (13, 10, 72), (15, 12, 73), (2, 1, 74), (9, 14, 67), (0, 7, 79), (11, 8, 80), (47, 45, 146, 112, 48), (51, 50, 159, 128, 155, 28, 29, 139, 163), (57, 47, 145, 111, 109), (50, 41, 168, 127, 119, 30, 31, 138, 162), (34, 57, 152, 118, 35), (41, 49, 135, 123, 153, 32, 33, 137, 121), (36, 34, 151, 117, 37), (49, 55, 136, 110, 160, 18, 19, 144, 167), (64, 58, 211, 215), (47, 57, 204, 203), (63, 64, 215, 216), (57, 34, 210, 204), (62, 63, 216, 213), (34, 36, 209, 210), (61, 62, 213, 214), (36, 38, 208, 209), (65, 6, 97, 98), (82, 71, 100, 106), (77, 5, 86, 94), (83, 76, 104, 107), (0, 79, 96, 102), (1, 69, 89, 90), (71, 4, 99, 100), (4, 78, 95, 99), (5, 66, 85, 86), (69, 83, 107, 89), (78, 3, 88, 95), (68, 82, 106, 87), (79, 7, 92, 96), (2, 74, 93, 101), (75, 0, 102, 103), (74, 1, 90, 93), (81, 75, 103, 105), (3, 68, 87, 88), (84, 65, 98, 108), (7, 70, 91, 92), (76, 2, 101, 104), (70, 81, 105, 91), (66, 84, 108, 85), (6, 77, 94, 97), (52, 51, 161, 129, 156, 26, 27, 140, 164), (45, 43, 147, 113, 46), (53, 52, 154, 130, 157, 24, 25, 141, 122), (43, 40, 148, 114, 44), (54, 53, 132, 131, 120, 22, 23, 142, 165), (40, 38, 149, 115, 42), (55, 54, 134, 125, 158, 20, 21, 143, 166), (38, 36, 150, 116, 39), (45, 47, 203, 205), (58, 56, 218, 211), (43, 45, 205, 206), (56, 59, 217, 218), (40, 43, 206, 207), (59, 60, 212, 217), (38, 40, 207, 208), (60, 61, 214, 212), (105, 103, 228, 226), (122, 141, 366, 382), (164, 140, 349, 381), (102, 96, 235, 229), (163, 139, 348, 380), (566, 568, 588, 586), (99, 95, 236, 232), (162, 138, 347, 379), (128, 159, 200, 388), (283, 216, 577, 585), (97, 94, 237, 234), (121, 137, 346, 378), (213, 216, 566, 567), (104, 101, 230, 227), (35, 118, 365, 126), (211, 218, 570, 571), (103, 102, 229, 228), (37, 117, 363, 169), (284, 283, 585, 584), (101, 93, 238, 230), (39, 116, 361, 171), (215, 211, 571, 576), (100, 99, 232, 231), (42, 115, 359, 173), (568, 569, 589, 588), (98, 97, 234, 233), (44, 114, 357, 175), (216, 215, 576, 577), (96, 92, 239, 235), (46, 113, 355, 177), (95, 88, 243, 236), (48, 112, 353, 179), (94, 86, 245, 237), (109, 111, 351, 181), (93, 90, 241, 238), (92, 91, 240, 239), (90, 89, 242, 241), (88, 87, 244, 243), (86, 85, 246, 245), (75, 69, 250, 247), (160, 110, 182, 377), (204, 210, 289, 295), (0, 75, 247, 248), (158, 125, 185, 376), (210, 209, 290, 289), (1, 0, 248, 249), (120, 131, 187, 375), (209, 208, 291, 290), (69, 1, 249, 250), (157, 130, 390, 374), (208, 207, 292, 291), (156, 129, 389, 373), (207, 206, 293, 292), (84, 66, 325, 251), (155, 128, 388, 372), (206, 205, 294, 293), (65, 84, 251, 326), (119, 127, 387, 371), (205, 203, 296, 294), (153, 123, 183, 370), (203, 204, 295, 296), (83, 69, 250, 252), (76, 83, 252, 257), (49, 167, 385, 221), (634, 680, 735, 732), (55, 166, 384, 189), (54, 165, 383, 191), (14, 9, 307, 258), (53, 122, 382, 193), (9, 8, 308, 307), (52, 164, 381, 195), (8, 11, 309, 308), (82, 68, 322, 253), (51, 163, 380, 197), (11, 10, 310, 309), (71, 82, 253, 315), (50, 162, 379, 199), (10, 13, 311, 310), (81, 70, 316, 254), (41, 121, 378, 219), (13, 12, 256, 311), (75, 81, 254, 247), (18, 160, 377, 340), (12, 15, 312, 256), (20, 158, 376, 338), (15, 14, 258, 312), (80, 8, 308, 255), (22, 120, 375, 336), (15, 73, 313, 312), (2, 76, 257, 317), (24, 157, 374, 334), (13, 72, 314, 311), (73, 12, 256, 313), (26, 156, 373, 332), (72, 10, 310, 314), (28, 155, 372, 330), (4, 71, 315, 318), (30, 119, 371, 328), (292, 293, 287, 285), (290, 291, 286, 283), (295, 289, 284, 288), (296, 295, 288, 281), (293, 294, 282, 287), (291, 292, 285, 286), (289, 290, 283, 284), (294, 296, 281, 282), (250, 247, 258, 312), (251, 325, 309, 255), (252, 250, 312, 313), (322, 257, 256, 311), (325, 315, 310, 309), (316, 326, 308, 307), (254, 316, 307, 323), (308, 309, 305, 303), (258, 307, 304, 306), (312, 258, 306, 301), (311, 256, 302, 299), (309, 310, 300, 305), (307, 308, 303, 304), (256, 312, 301, 302), (310, 311, 299, 300), (301, 306, 276, 529, 297), (299, 302, 298, 530, 279), (305, 300, 280, 531, 277), (304, 303, 278, 532, 275), (539, 268, 262, 259, 274, 533), (565, 533, 274, 544), (564, 536, 271, 541), (563, 538, 269, 542), (562, 540, 267, 543), (534, 273, 260, 265, 271, 536), (537, 270, 264, 261, 267, 540), (535, 272, 266, 263, 269, 538), (272, 541, 271, 265, 266), (270, 542, 269, 263, 264), (268, 543, 267, 261, 262), (273, 544, 274, 259, 260), (265, 260, 189, 221), (266, 265, 221, 219), (264, 263, 199, 197), (262, 261, 195, 193), (260, 259, 191, 189), (263, 266, 219, 199), (261, 264, 197, 195), (259, 262, 193, 191), (247, 254, 323, 258), (320, 319, 326, 316), (324, 318, 315, 325), (321, 317, 257, 322), (257, 252, 313, 256), (326, 251, 255, 308), (249, 248, 247, 250), (229, 235, 226, 228), (235, 239, 240, 226), (232, 236, 225, 231), (236, 243, 244, 225), (230, 238, 224, 227), (238, 241, 242, 224), (234, 237, 223, 233), (237, 245, 246, 223), (405, 454, 407), (375, 187, 194, 193, 184, 500, 416, 414, 463, 501, 415, 421, 438, 498, 422, 419, 466, 499, 420, 411, 410, 473, 462, 460, 477, 476, 461, 413, 412, 468, 467, 464, 472, 470, 465, 344, 345, 496, 427, 425, 469, 497, 426, 432, 434, 494, 433, 430, 471, 495, 431, 402, 401, 492, 437, 435, 474, 493, 436, 429, 428, 490, 441, 439, 475, 491, 440, 341, 188, 219, 378, 346, 17, 16, 370, 183, 222, 221, 385, 369, 339, 340, 377, 182, 190, 189, 384, 368, 337, 338, 376, 185, 192, 191, 383, 367, 335, 336), (371, 387, 220, 219, 188, 508, 393, 391, 450, 509, 392, 396, 446, 506, 397, 394, 453, 507, 395, 403, 386, 199, 379, 347, 327, 328), (509, 450, 391, 392), (508, 188, 341, 393), (354, 174, 175, 357, 356, 404, 409, 408, 399, 398, 400, 342, 448, 447, 449, 424, 444, 443, 445, 403, 395, 394, 397, 396, 392, 391, 393, 341, 440, 439, 441, 429, 436, 435, 437, 402, 431, 430, 433, 432, 426, 425, 427, 344, 465, 464, 467, 413, 461, 460, 462, 411, 420, 419, 422, 421, 415, 414, 416, 343, 456, 455, 457, 418, 452, 451, 172, 173, 359, 358, 170, 171, 361, 360, 133, 169, 363, 362, 124, 126, 365, 364, 180, 181, 351, 350, 178, 179, 353, 352, 176, 177, 355), (507, 453, 394, 395), (506, 446, 396, 397), (505, 458, 398, 399), (504, 186, 342, 400), (503, 459, 404, 405), (502, 442, 408, 409), (501, 463, 414, 415), (500, 184, 343, 416), (499, 466, 419, 420), (498, 438, 421, 422), (330, 372, 388, 200, 199, 386, 488, 445, 443, 478, 489, 444, 424, 423, 486, 449, 447, 480, 487, 448, 342, 186, 197, 380, 348, 329), (497, 469, 425, 426), (496, 345, 344, 427), (495, 471, 430, 431), (494, 434, 432, 433), (493, 474, 435, 436), (492, 401, 402, 437), (491, 475, 439, 440), (490, 428, 429, 441), (489, 478, 443, 444), (488, 386, 403, 445), (487, 480, 447, 448), (486, 423, 424, 449), (485, 482, 451, 452), (484, 406, 407, 454), (481, 483, 455, 456), (479, 417, 418, 457), (476, 477, 460, 461), (473, 410, 411, 462), (470, 472, 464, 465), (468, 412, 413, 467), (315, 253, 322, 311, 314, 310), (366, 333, 334, 374, 390, 196, 195, 381, 349, 331, 332, 373, 389, 198, 197, 186, 504, 400, 398, 458, 505, 399, 408, 442, 502, 409, 404, 459, 503, 405, 407, 406, 484, 454, 451, 482, 485, 452, 418, 417, 479, 457, 455, 483, 481, 456, 343, 184, 193, 382), (404, 356, 172, 451, 454, 405), (165, 142, 367, 383), (91, 105, 226, 240), (166, 143, 368, 384), (167, 144, 369, 385), (106, 100, 231, 225), (87, 106, 225, 244), (107, 104, 227, 224), (89, 107, 224, 242), (108, 98, 233, 223), (85, 108, 223, 246), (145, 47, 178, 350), (135, 49, 221, 222), (146, 45, 176, 352), (168, 41, 219, 220), (147, 43, 174, 354), (159, 50, 199, 200), (148, 40, 172, 356), (161, 51, 197, 198), (149, 38, 170, 358), (154, 52, 195, 196), (150, 36, 133, 360), (132, 53, 193, 194), (151, 34, 124, 362), (134, 54, 191, 192), (127, 168, 220, 387), (152, 57, 180, 364), (136, 55, 189, 190), (131, 132, 194, 187), (125, 134, 192, 185), (123, 135, 222, 183), (110, 136, 190, 182), (57, 109, 181, 180), (47, 48, 179, 178), (45, 46, 177, 176), (43, 44, 175, 174), (40, 42, 173, 172), (38, 39, 171, 170), (36, 37, 169, 133), (34, 35, 126, 124), (33, 32, 16, 17), (31, 30, 328, 327), (29, 28, 330, 329), (27, 26, 332, 331), (25, 24, 334, 333), (23, 22, 336, 335), (21, 20, 338, 337), (19, 18, 340, 339), (49, 41, 219, 221), (41, 50, 199, 219), (137, 33, 17, 346), (50, 51, 197, 199), (138, 31, 327, 347), (51, 52, 195, 197), (139, 29, 329, 348), (52, 53, 193, 195), (140, 27, 331, 349), (53, 54, 191, 193), (111, 145, 350, 351), (54, 55, 189, 191), (112, 146, 352, 353), (55, 49, 221, 189), (113, 147, 354, 355), (114, 148, 356, 357), (115, 149, 358, 359), (116, 150, 360, 361), (11, 80, 255, 309), (129, 161, 198, 389), (117, 151, 362, 363), (66, 5, 324, 325), (118, 152, 364, 365), (6, 65, 326, 319), (9, 67, 323, 307), (141, 25, 333, 366), (68, 3, 321, 322), (142, 23, 335, 367), (67, 14, 258, 323), (130, 154, 196, 390), (7, 6, 319, 320), (143, 21, 337, 368), (5, 4, 318, 324), (144, 19, 339, 369), (3, 2, 317, 321), (32, 153, 370, 16), (70, 7, 320, 316), (516, 513, 517, 520), (695, 677, 685, 714), (674, 695, 714, 682), (682, 714, 680, 634), (519, 520, 524, 547, 523), (514, 515, 519, 518), (515, 516, 520, 519), (513, 514, 518, 517), (696, 674, 682, 713), (517, 518, 522, 545, 521), (520, 517, 521, 548, 524), (518, 519, 523, 546, 522), (675, 696, 713, 692), (692, 713, 681, 665), (681, 634, 683, 712), (665, 681, 712, 699), (699, 712, 702, 678), (522, 546, 557, 652, 555), (546, 523, 554, 651, 557), (552, 657, 701, 711), (524, 548, 558, 647, 553), (548, 521, 556, 646, 558), (560, 552, 711, 549), (521, 545, 559, 636, 556), (545, 522, 555, 635, 559), (549, 711, 695, 674), (528, 666, 698, 710), (630, 528, 710, 525), (525, 710, 694, 667), (523, 547, 561, 633, 554), (547, 524, 553, 632, 561), (297, 535, 538, 298, 302, 301), (279, 537, 540, 280, 300, 299), (275, 534, 536, 276, 306, 304), (539, 562, 543, 268), (277, 531, 562, 539), (531, 280, 540, 562), (537, 563, 542, 270), (279, 530, 563, 537), (530, 298, 538, 563), (535, 564, 541, 272), (297, 529, 564, 535), (529, 276, 536, 564), (534, 565, 544, 273), (275, 532, 565, 534), (532, 278, 533, 565), (277, 539, 533, 278, 303, 305), (567, 566, 586, 587), (283, 286, 569, 568), (286, 213, 567, 569), (216, 283, 568, 566), (575, 583, 603, 595), (570, 572, 592, 590), (588, 589, 609, 608), (580, 578, 598, 600), (585, 577, 597, 605), (571, 570, 590, 591), (587, 586, 606, 607), (578, 579, 599, 598), (288, 284, 584, 579), (218, 217, 572, 570), (281, 288, 579, 578), (569, 567, 587, 589), (217, 212, 573, 572), (282, 281, 578, 580), (212, 214, 574, 573), (287, 282, 580, 581), (214, 213, 575, 574), (285, 287, 581, 582), (213, 286, 583, 575), (286, 285, 582, 583), (607, 606, 626, 627), (598, 599, 619, 618), (596, 591, 611, 616), (599, 604, 624, 619), (597, 596, 616, 617), (604, 605, 625, 624), (594, 595, 615, 614), (603, 602, 622, 623), (581, 580, 600, 601), (586, 588, 608, 606), (572, 573, 593, 592), (582, 581, 601, 602), (589, 587, 607, 609), (573, 574, 594, 593), (583, 582, 602, 603), (574, 575, 595, 594), (584, 585, 605, 604), (577, 576, 596, 597), (579, 584, 604, 599), (576, 571, 591, 596), (622, 621, 641, 642), (511, 665, 699, 709), (621, 620, 640, 641), (631, 511, 709, 201), (628, 629, 649, 648), (620, 618, 638, 640), (591, 590, 610, 611), (605, 597, 617, 625), (600, 598, 618, 620), (608, 609, 629, 628), (590, 592, 612, 610), (595, 603, 623, 615), (601, 600, 620, 621), (606, 608, 628, 626), (592, 593, 613, 612), (602, 601, 621, 622), (609, 607, 627, 629), (593, 594, 614, 613), (201, 709, 686, 653), (657, 552, 746, 745), (510, 631, 736, 738), (641, 640, 663, 662), (648, 649, 672, 671), (683, 634, 732, 733), (201, 653, 750, 737), (623, 622, 642, 643), (624, 625, 645, 644), (721, 550, 560, 551), (619, 624, 644, 639), (618, 619, 639, 638), (720, 549, 674, 696), (719, 693, 666, 528), (556, 689, 731, 730), (717, 525, 667, 697), (716, 692, 665, 511), (715, 202, 631, 510), (550, 637, 743, 744), (714, 685, 650, 680), (713, 682, 634, 681), (712, 683, 656, 702), (663, 668, 670), (711, 701, 677, 695), (710, 698, 675, 694), (640, 638, 668, 663), (638, 639, 664, 668), (639, 644, 659, 664), (709, 699, 678, 686), (668, 664, 670), (664, 659, 670), (662, 663, 670), (661, 662, 670), (671, 672, 670), (660, 661, 670), (659, 669, 673, 670), (642, 641, 662, 661), (513, 516, 1320, 1317), (643, 642, 661, 660), (688, 655, 749, 752), (644, 645, 669, 659), (560, 550, 744, 747), (703, 715, 510, 655), (679, 697, 715, 703), (697, 667, 202, 715), (202, 716, 511, 631), (667, 694, 716, 202), (694, 675, 692, 716), (687, 717, 697, 679), (654, 527, 717, 687), (527, 630, 525, 717), (553, 690, 729, 728), (691, 658, 739, 727), (554, 691, 727, 726), (526, 719, 528, 630), (658, 700, 719, 526), (700, 676, 693, 719), (698, 720, 696, 675), (666, 551, 720, 698), (551, 560, 549, 720), (693, 721, 551, 666), (676, 684, 721, 693), (684, 637, 550, 721), (655, 510, 738, 749), (707, 553, 728, 755), (706, 556, 730, 754), (555, 688, 724, 723), (705, 555, 723, 725), (737, 750, 784, 951, 934, 973, 771), (743, 755, 788, 827, 805, 848, 777), (730, 731, 765, 813, 758, 834, 764), (749, 738, 772, 972, 933, 950, 783), (734, 754, 787, 826, 804, 847, 768), (728, 729, 763, 812, 759, 833, 708), (740, 741, 775, 949, 932, 971, 774), (750, 756, 956, 939, 978, 784), (726, 727, 718, 943, 926, 965, 722), (742, 748, 782, 948, 931, 970, 776), (748, 753, 786, 955, 938, 977, 782), (747, 744, 778, 840, 797, 819, 781), (755, 728, 708, 825, 803, 846, 788), (746, 747, 781, 818, 796, 839, 780), (754, 730, 764, 824, 802, 845, 787), (745, 746, 780, 817, 795, 838, 779), (689, 656, 751, 731), (552, 560, 747, 746), (704, 554, 726, 753), (654, 704, 753, 748), (527, 654, 748, 742), (723, 724, 761, 760), (653, 705, 756, 750), (526, 630, 741, 740), (690, 657, 745, 729), (725, 723, 760, 762), (650, 706, 754, 734), (680, 650, 734, 735), (637, 707, 755, 743), (631, 201, 737, 736), (656, 683, 733, 751), (658, 526, 740, 739), (630, 527, 742, 741), (901, 826, 787, 851), (899, 828, 765, 843), (898, 823, 779, 838), (1016, 951, 784, 978), (897, 824, 764, 834), (1015, 959, 776, 970), (1014, 946, 774, 984), (896, 831, 780, 839), (895, 812, 763, 855), (1013, 963, 792, 986), (733, 732, 766, 835, 757, 814, 767), (732, 735, 769, 841, 798, 820, 766), (735, 734, 768, 836, 793, 815, 769), (751, 733, 767, 842, 799, 821, 785), (736, 737, 771, 944, 927, 966, 770), (752, 749, 783, 952, 935, 974), (760, 761, 791, 961, 941, 985, 790), (738, 736, 770, 967, 928, 945, 772), (731, 751, 785, 822, 800, 843, 765), (762, 760, 790, 962, 942, 986, 792), (739, 740, 774, 946, 929, 968, 773), (729, 745, 779, 823, 801, 844, 763), (741, 742, 776, 947, 930, 969, 775), (727, 739, 773, 953, 936, 975, 718), (744, 743, 777, 837, 794, 816, 778), (753, 726, 722, 954, 937, 976, 786), (893, 833, 759, 857), (889, 860, 796, 818), (888, 861, 810, 862), (887, 852, 808, 863), (886, 864, 758, 813), (885, 845, 802, 865), (884, 866, 795, 817), (883, 844, 801, 867), (882, 868, 800, 822), (880, 870, 807, 830), (879, 871, 811, 872), (878, 849, 806, 873), (807, 850, 905, 906), (876, 875, 910, 916), (876, 847, 804, 875), (864, 886, 921, 913), (793, 836, 876, 874), (836, 768, 847, 876), (877, 874, 909, 917), (769, 815, 877, 849), (815, 793, 874, 877), (806, 849, 903, 904), (881, 830, 912, 918), (886, 828, 911, 921), (871, 878, 873, 811), (798, 841, 878, 871), (841, 769, 849, 878), (835, 879, 872, 757), (766, 820, 879, 835), (820, 798, 871, 879), (814, 880, 830, 767), (757, 872, 880, 814), (872, 811, 870, 880), (849, 877, 917, 903), (869, 881, 918, 915), (850, 900, 924, 905), (842, 881, 869, 799), (767, 830, 881, 842), (868, 882, 919, 914), (821, 882, 822, 785), (799, 869, 882, 821), (830, 807, 906, 912), (855, 763, 844, 883), (831, 884, 817, 780), (851, 885, 920, 907), (828, 899, 923, 911), (851, 787, 845, 885), (885, 865, 908, 920), (829, 806, 904, 902), (899, 868, 914, 923), (828, 886, 813, 765), (882, 869, 915, 919), (875, 901, 925, 910), (861, 887, 863, 810), (809, 854, 887, 861), (840, 888, 862, 797), (778, 832, 888, 840), (832, 809, 861, 888), (819, 889, 818, 781), (797, 862, 889, 819), (862, 810, 860, 889), (805, 827, 890, 858), (827, 788, 853, 890), (837, 891, 859, 794), (777, 848, 891, 837), (848, 805, 858, 891), (816, 892, 832, 778), (794, 859, 892, 816), (803, 825, 893, 856), (825, 708, 833, 893), (788, 846, 894, 853), (846, 803, 856, 894), (945, 928, 1086, 1019), (1009, 990, 1105, 1137), (857, 759, 812, 895), (927, 944, 1017, 1084), (852, 887, 1047, 1027), (898, 866, 1044, 1054), (860, 896, 839, 796), (810, 863, 896, 860), (863, 808, 831, 896), (864, 897, 834, 758), (897, 864, 913, 922), (865, 802, 824, 897), (866, 898, 838, 795), (867, 801, 823, 898), (868, 899, 843, 800), (901, 851, 907, 925), (874, 876, 916, 909), (870, 900, 850, 807), (811, 873, 900, 870), (873, 806, 829, 900), (865, 897, 922, 908), (900, 829, 902, 924), (875, 804, 826, 901), (971, 932, 1090, 1089), (867, 898, 1054, 1040), (1008, 992, 1122, 1136), (887, 854, 1030, 1047), (960, 1008, 1136, 1117), (969, 930, 1088, 1087), (1007, 991, 1106, 1135), (1016, 995, 1125, 1144), (984, 774, 1119, 1100), (928, 967, 1085, 1086), (996, 1016, 1144, 1111), (966, 927, 1084, 1083), (912, 906, 1059, 1069), (854, 809, 1031, 1030), (992, 1007, 1135, 1122), (1006, 983, 1099, 1134), (902, 904, 1057, 1055), (808, 852, 1027, 1028), (991, 1006, 1134, 1106), (771, 982, 1096, 1018), (910, 925, 1082, 1067), (776, 959, 1026, 1022), (925, 907, 1060, 1082), (1001, 998, 1126, 1129), (980, 772, 1020, 1092), (924, 902, 1055, 1081), (1012, 987, 942, 962), (959, 1015, 1143, 1026), (958, 1001, 1129, 1116), (993, 1005, 1133, 1123), (1009, 968, 929, 990), (905, 924, 1081, 1058), (1015, 993, 1123, 1143), (1000, 997, 1112, 1128), (1005, 993, 931, 948), (911, 923, 1080, 1068), (809, 832, 1042, 1031), (1005, 994, 1124, 1133), (923, 914, 1071, 1080), (831, 808, 1028, 1041), (1003, 995, 939, 956), (998, 1000, 1128, 1126), (1002, 973, 934, 996), (866, 884, 1046, 1044), (922, 913, 1070, 1079), (999, 980, 1092, 1127), (884, 831, 1041, 1046), (908, 922, 1079, 1061), (997, 999, 1127, 1112), (857, 895, 1053, 1034), (933, 972, 999, 997), (972, 772, 980, 999), (952, 1000, 998, 935), (783, 950, 1000, 952), (950, 933, 997, 1000), (974, 1001, 958, 752), (935, 998, 1001, 974), (1004, 960, 1117, 1132), (913, 921, 1078, 1070), (895, 855, 1032, 1053), (994, 1004, 1132, 1124), (921, 911, 1068, 1078), (906, 905, 1058, 1059), (774, 971, 1089, 1119), (904, 903, 1056, 1057), (990, 1014, 1142, 1105), (775, 969, 1087, 1024), (1014, 984, 1100, 1142), (982, 771, 973, 1002), (894, 856, 1033, 1052), (967, 770, 1118, 1085), (1013, 987, 1120, 1141), (957, 1003, 956, 756), (853, 894, 1052, 1029), (770, 966, 1083, 1118), (855, 883, 1045, 1032), (907, 920, 1077, 1060), (883, 867, 1040, 1045), (920, 908, 1061, 1077), (987, 1012, 1140, 1120), (914, 919, 1076, 1071), (856, 893, 1051, 1033), (919, 915, 1072, 1076), (1012, 988, 1121, 1140), (893, 857, 1034, 1051), (955, 1004, 994, 938), (786, 960, 1004, 955), (918, 912, 1069, 1075), (977, 1005, 948, 782), (938, 994, 1005, 977), (949, 775, 1024, 1023), (915, 918, 1075, 1072), (926, 943, 1006, 991), (943, 718, 983, 1006), (954, 1007, 992, 937), (722, 965, 1007, 954), (965, 926, 991, 1007), (976, 1008, 960, 786), (937, 992, 1008, 976), (892, 859, 1043, 1050), (936, 953, 1009, 989), (953, 773, 968, 1009), (718, 975, 1010, 983), (975, 936, 989, 1010), (988, 1011, 1139, 1121), (832, 892, 1050, 1042), (891, 858, 1036, 1049), (995, 1003, 1131, 1125), (961, 1011, 988, 941), (791, 964, 1011, 961), (1003, 957, 1115, 1131), (985, 1012, 962, 790), (941, 988, 1012, 985), (947, 776, 1022, 1021), (987, 1013, 986, 942), (859, 891, 1049, 1043), (772, 945, 1019, 1020), (890, 853, 1029, 1048), (990, 929, 946, 1014), (858, 890, 1048, 1036), (944, 771, 1018, 1017), (917, 909, 1064, 1074), (993, 1015, 970, 931), (903, 917, 1074, 1056), (1010, 989, 1103, 1138), (909, 916, 1073, 1064), (983, 1010, 1138, 1099), (995, 1016, 978, 939), (996, 934, 951, 1016), (916, 910, 1067, 1073), (982, 1002, 1130, 1096), (932, 949, 1023, 1090), (1002, 996, 1111, 1130), (930, 947, 1021, 1088), (989, 1009, 1137, 1103), (1050, 1035, 1031, 1042), (1049, 1036, 1037, 1043), (1052, 1033, 1172, 1189), (1028, 1027, 1163, 1164), (1029, 1052, 1189, 1165), (1125, 1131, 1296, 1289), (1028, 1039, 1046, 1041), (1039, 1038, 1044, 1046), (1104, 1102, 1253, 1255), (1131, 1115, 1280, 1296), (1043, 1037, 1035, 1050), (1033, 1051, 1188, 1172), (1103, 1104, 1255, 1254), (1051, 1034, 1175, 1188), (1141, 1120, 1285, 1310), (1102, 1101, 1249, 1253), (1022, 1026, 1156, 1150), (1120, 1140, 1309, 1285), (1140, 1121, 1286, 1309), (1038, 1040, 1054, 1044), (1075, 1062, 1063, 1072), (1066, 1065, 1213, 1210), (1023, 1024, 1152, 1151), (1074, 1064, 1065, 1066), (1064, 1073, 1067, 1065), (1056, 1074, 1066, 1057), (1100, 1119, 1284, 1248), (1021, 1022, 1150, 1149), (1101, 1100, 1248, 1249), (1048, 1029, 1165, 1187), (1069, 1059, 1062, 1075), (1072, 1063, 1071, 1076), (1121, 1139, 1308, 1286), (1020, 1019, 1147, 1148), (1036, 1048, 1187, 1177), (1017, 1018, 1146, 1145), (1018, 1096, 1240, 1146), (1062, 1059, 1199, 1206), (1027, 1047, 1186, 1163), (1071, 1063, 1207, 1216), (1096, 1097, 1241, 1240), (1047, 1030, 1167, 1186), (1092, 1020, 1148, 1236), (1093, 1092, 1236, 1237), (1119, 1089, 1232, 1284), (1024, 1087, 1230, 1152), (1089, 1090, 1233, 1232), (1085, 1118, 1283, 1228), (1087, 1088, 1231, 1230), (1138, 1103, 1254, 1305), (1118, 1083, 1226, 1283), (1086, 1085, 1228, 1229), (1099, 1138, 1305, 1244), (1083, 1084, 1227, 1226), (1055, 1057, 1211, 1193), (1128, 1112, 1113, 1126), (1127, 1092, 1093, 1114), (1112, 1127, 1114, 1113), (1067, 1082, 1225, 1212), (1032, 1045, 1184, 1169), (1065, 1067, 1212, 1213), (1082, 1060, 1200, 1225), (1045, 1040, 1183, 1184), (1057, 1066, 1210, 1211), (1129, 1126, 1290, 1291), (1081, 1055, 1193, 1224), (1038, 1039, 1182, 1181), (1136, 1122, 1287, 1304), (1109, 1130, 1111, 1110), (1097, 1096, 1130, 1109), (1026, 1098, 1243, 1156), (1116, 1129, 1291, 1281), (1058, 1081, 1224, 1198), (1117, 1136, 1304, 1282), (1068, 1080, 1223, 1214), (1135, 1106, 1258, 1303), (1080, 1071, 1216, 1223), (1122, 1135, 1303, 1287), (1063, 1062, 1206, 1207), (1134, 1099, 1244, 1302), (1079, 1070, 1215, 1222), (1106, 1134, 1302, 1258), (1035, 1037, 1178, 1176), (1090, 1023, 1151, 1233), (1061, 1079, 1222, 1205), (1088, 1021, 1149, 1231), (1124, 1107, 1123, 1133), (1114, 1093, 1237, 1278), (1070, 1078, 1221, 1215), (1103, 1137, 1105, 1104), (1019, 1086, 1229, 1147), (1126, 1113, 1279, 1290), (1078, 1068, 1214, 1221), (1084, 1017, 1145, 1227), (1059, 1058, 1198, 1199), (1113, 1114, 1278, 1279), (1132, 1117, 1282, 1301), (1124, 1132, 1301, 1288), (1040, 1038, 1181, 1183), (1097, 1109, 1269, 1241), (1060, 1077, 1219, 1200), (1102, 1142, 1100, 1101), (1104, 1105, 1142, 1102), (1039, 1028, 1164, 1182), (1110, 1125, 1289, 1270), (1077, 1061, 1205, 1219), (1107, 1108, 1143, 1123), (1108, 1098, 1026, 1143), (1037, 1036, 1177, 1178), (1109, 1110, 1270, 1269), (1031, 1035, 1176, 1168), (1110, 1111, 1144, 1125), (1034, 1053, 1191, 1175), (1098, 1108, 1263, 1243), (1053, 1032, 1169, 1191), (1107, 1124, 1288, 1262), (1108, 1107, 1262, 1263), (1030, 1031, 1168, 1167), (1314, 1153, 1154, 1238), (1313, 1151, 1152, 1230), (1312, 1145, 1146, 1240), (1311, 1157, 1158, 1246), (1192, 1160, 1161, 1167), (1190, 1171, 1170, 1162), (1189, 1172, 1173, 1174), (1187, 1165, 1166, 1179), (1185, 1180, 1181, 1182), (1180, 1184, 1183, 1181), (1170, 1169, 1184, 1180), (1163, 1185, 1182, 1164), (1161, 1162, 1185, 1163), (1162, 1170, 1180, 1185), (1167, 1161, 1163, 1186), (1177, 1187, 1179, 1178), (1172, 1188, 1175, 1173), (1165, 1189, 1174, 1166), (1160, 1190, 1162, 1161), (1166, 1174, 1190, 1160), (1174, 1173, 1171, 1190), (1171, 1191, 1169, 1170), (1173, 1175, 1191, 1171), (1176, 1192, 1167, 1168), (1178, 1179, 1192, 1176), (1179, 1166, 1160, 1192), (1224, 1193, 1194, 1198), (1220, 1202, 1203, 1204), (1218, 1196, 1197, 1208), (1217, 1209, 1201, 1195), (1193, 1217, 1195, 1194), (1211, 1210, 1217, 1193), (1210, 1213, 1209, 1217), (1206, 1218, 1208, 1207), (1199, 1198, 1218, 1206), (1198, 1194, 1196, 1218), (1202, 1219, 1205, 1203), (1201, 1200, 1219, 1202), (1196, 1220, 1204, 1197), (1194, 1195, 1220, 1196), (1195, 1201, 1202, 1220), (1197, 1204, 1221, 1214), (1204, 1203, 1215, 1221), (1203, 1205, 1222, 1215), (1207, 1208, 1223, 1216), (1208, 1197, 1214, 1223), (1209, 1225, 1200, 1201), (1213, 1212, 1225, 1209), (1308, 1250, 1251, 1286), (1306, 1253, 1249, 1159), (1305, 1254, 1255, 1256), (1304, 1257, 1247, 1282), (1303, 1258, 1259, 1287), (1302, 1244, 1245, 1260), (1301, 1261, 1262, 1288), (1300, 1242, 1243, 1263), (1299, 1264, 1241, 1155), (1298, 1265, 1266, 1267), (1297, 1226, 1227, 1268), (1295, 1269, 1270, 1271), (1294, 1272, 1231, 1149), (1293, 1273, 1274, 1275), (1292, 1232, 1233, 1276), (1291, 1277, 1239, 1281), (1290, 1279, 1277, 1291), (1273, 1292, 1276, 1274), (1249, 1248, 1292, 1273), (1248, 1284, 1232, 1292), (1242, 1293, 1275, 1243), (1158, 1159, 1293, 1242), (1159, 1249, 1273, 1293), (1156, 1294, 1149, 1150), (1243, 1275, 1294, 1156), (1275, 1274, 1272, 1294), (1234, 1295, 1271, 1235), (1154, 1155, 1295, 1234), (1155, 1241, 1269, 1295), (1235, 1271, 1296, 1280), (1271, 1270, 1289, 1296), (1265, 1297, 1268, 1266), (1229, 1228, 1297, 1265), (1228, 1283, 1226, 1297), (1236, 1298, 1267, 1237), (1148, 1147, 1298, 1236), (1147, 1229, 1265, 1298), (1153, 1299, 1155, 1154), (1237, 1267, 1299, 1153), (1267, 1266, 1264, 1299), (1261, 1300, 1263, 1262), (1247, 1246, 1300, 1261), (1246, 1158, 1242, 1300), (1282, 1247, 1261, 1301), (1258, 1302, 1260, 1259), (1287, 1259, 1257, 1304), (1244, 1305, 1256, 1245), (1157, 1306, 1159, 1158), (1245, 1256, 1306, 1157), (1256, 1255, 1253, 1306), (1250, 1307, 1252, 1251), (1286, 1251, 1285, 1309), (1251, 1252, 1310, 1285), (1257, 1311, 1246, 1247), (1259, 1260, 1311, 1257), (1260, 1245, 1157, 1311), (1264, 1312, 1240, 1241), (1266, 1268, 1312, 1264), (1268, 1227, 1145, 1312), (1272, 1313, 1230, 1231), (1274, 1276, 1313, 1272), (1276, 1233, 1151, 1313), (1277, 1314, 1238, 1239), (1279, 1278, 1314, 1277), (1278, 1237, 1153, 1314), (688, 752, 1316, 1315), (1281, 1239, 1250, 1308), (1239, 1238, 1307, 1250), (1234, 1307, 1238, 1154), (1235, 1252, 1307, 1234), (1280, 1310, 1252, 1235), (1141, 1310, 1280, 1115), (1308, 1139, 1116, 1281), (1317, 1320, 1319, 1318), (515, 514, 1318, 1319), (516, 515, 1319, 1320), (514, 513, 1317, 1318)])
me_cylinder.polygons.foreach_set('material_index', [0, 0, 0, 0, 0, 0, 0, 0, 0, 0, 0, 0, 0, 0, 0, 0, 0, 0, 0, 0, 0, 0, 0, 0, 0, 0, 0, 0, 2, 0, 0, 0, 0, 0, 0, 0, 2, 0, 0, 0, 0, 0, 0, 0, 0, 0, 0, 0, 0, 0, 0, 0, 0, 0, 0, 0, 0, 0, 0, 0, 0, 0, 0, 0, 0, 0, 0, 2, 0, 0, 0, 0, 0, 0, 0, 0, 0, 0, 0, 0, 0, 0, 0, 0, 0, 0, 0, 0, 0, 0, 0, 0, 2, 0, 0, 0, 0, 0, 0, 0, 0, 0, 0, 0, 0, 0, 0, 0, 0, 0, 0, 0, 0, 0, 0, 0, 0, 0, 0, 0, 0, 0, 0, 0, 0, 0, 0, 0, 0, 0, 0, 0, 0, 0, 0, 0, 0, 0, 0, 0, 0, 0, 0, 0, 0, 0, 0, 0, 0, 0, 0, 0, 0, 0, 0, 0, 0, 0, 0, 0, 0, 0, 0, 0, 0, 0, 0, 0, 0, 0, 2, 0, 0, 2, 2, 2, 0, 1, 1, 1, 1, 1, 1, 1, 1, 2, 2, 2, 2, 0, 2, 2, 2, 2, 0, 0, 0, 2, 2, 2, 2, 1, 1, 1, 1, 1, 1, 1, 1, 0, 1, 1, 1, 0, 0, 1, 0, 0, 0, 0, 0, 0, 0, 0, 2, 0, 0, 1, 1, 2, 1, 1, 1, 1, 1, 1, 1, 1, 1, 1, 0, 1, 1, 1, 1, 1, 1, 1, 1, 1, 1, 1, 1, 1, 1, 1, 1, 1, 1, 1, 1, 0, 0, 2, 0, 0, 0, 0, 0, 0, 0, 0, 0, 0, 0, 0, 0, 0, 0, 0, 0, 0, 0, 0, 0, 0, 0, 0, 0, 0, 0, 0, 0, 0, 0, 0, 0, 0, 0, 0, 0, 0, 0, 0, 0, 0, 0, 0, 0, 0, 0, 0, 0, 0, 0, 0, 0, 0, 0, 0, 0, 0, 0, 0, 0, 0, 0, 0, 0, 0, 0, 0, 0, 0, 0, 0, 0, 0, 0, 0, 0, 0, 0, 0, 0, 0, 0, 0, 1, 0, 0, 0, 1, 1, 1, 1, 0, 1, 1, 1, 0, 0, 0, 0, 0, 1, 1, 0, 1, 1, 0, 1, 1, 0, 0, 0, 0, 1, 1, 0, 0, 0, 2, 1, 1, 2, 1, 1, 2, 1, 1, 2, 1, 1, 0, 0, 0, 0, 0, 0, 0, 0, 0, 0, 0, 0, 0, 0, 0, 0, 0, 0, 0, 0, 0, 0, 0, 0, 0, 0, 0, 0, 0, 0, 0, 0, 0, 0, 0, 0, 0, 0, 0, 0, 0, 0, 0, 0, 0, 0, 0, 0, 0, 0, 0, 0, 0, 0, 0, 0, 0, 0, 0, 0, 0, 0, 0, 0, 0, 0, 0, 0, 0, 0, 0, 0, 0, 0, 0, 0, 0, 0, 0, 0, 0, 0, 0, 0, 0, 0, 0, 0, 0, 0, 0, 0, 0, 0, 0, 0, 0, 0, 0, 0, 1, 0, 0, 0, 0, 0, 0, 0, 0, 0, 0, 0, 0, 0, 0, 0, 0, 0, 0, 0, 0, 0, 0, 0, 0, 0, 0, 0, 0, 0, 0, 0, 0, 0, 0, 0, 0, 0, 0, 0, 0, 0, 0, 0, 0, 0, 0, 0, 0, 0, 0, 0, 0, 0, 0, 0, 0, 0, 0, 0, 0, 0, 0, 0, 0, 0, 0, 0, 0, 0, 0, 0, 0, 0, 0, 0, 0, 0, 0, 0, 0, 0, 0, 0, 0, 0, 0, 0, 0, 0, 0, 0, 0, 0, 0, 0, 0, 0, 0, 0, 0, 0, 0, 0, 0, 0, 0, 0, 0, 0, 0, 0, 0, 0, 0, 0, 0, 0, 0, 0, 0, 0, 0, 0, 0, 0, 0, 0, 0, 0, 0, 0, 0, 0, 0, 0, 0, 0, 0, 0, 0, 0, 0, 0, 0, 0, 0, 0, 0, 0, 0, 0, 0, 0, 0, 0, 0, 0, 0, 0, 0, 0, 0, 0, 0, 0, 0, 0, 0, 0, 0, 0, 0, 0, 0, 0, 0, 0, 0, 0, 0, 0, 0, 0, 0, 0, 0, 0, 0, 0, 0, 0, 0, 0, 0, 0, 0, 0, 0, 0, 0, 0, 0, 0, 0, 0, 0, 0, 0, 0, 0, 0, 0, 0, 0, 0, 0, 0, 0, 0, 0, 0, 0, 0, 0, 0, 0, 0, 0, 0, 0, 0, 0, 0, 0, 0, 0, 0, 0, 0, 0, 0, 0, 0, 0, 0, 0, 0, 0, 0, 0, 0, 0, 0, 0, 0, 0, 0, 0, 0, 0, 0, 0, 0, 0, 0, 0, 0, 0, 0, 0, 0, 0, 0, 0, 0, 0, 0, 0, 0, 0, 0, 0, 0, 0, 0, 0, 0, 0, 0, 0, 0, 0, 0, 0, 0, 0, 0, 0, 0, 0, 0, 0, 0, 0, 0, 0, 0, 0, 0, 0, 0, 0, 0, 0, 0, 0, 0, 0, 0, 0, 0, 0, 0, 0, 0, 0, 0, 0, 0, 0, 0, 0, 0, 0, 0, 0, 0, 0, 0, 0, 0, 0, 0, 0, 0, 0, 0, 0, 0, 0, 0, 0, 0, 0, 0, 0, 0, 0, 0, 0, 0, 0, 0, 0, 0, 0, 0, 0, 0, 0, 0, 0, 0, 0, 0, 0, 0, 0, 0, 0, 0, 0, 0, 0, 0, 0, 0, 0, 0, 0, 0, 0, 0, 0, 0, 0, 0, 0, 0, 0, 0, 0, 0, 0, 0, 0, 0, 0, 0, 0, 0, 0, 0, 0, 0, 0, 0, 0, 0, 0, 0, 0, 0, 0, 0, 0, 0, 0, 0, 0, 0, 0, 0, 0, 0, 0, 0, 0, 0, 0, 0, 0, 0, 0, 0, 0, 0, 0, 0, 0, 0, 0, 0, 0, 0, 0, 0, 0, 0, 0, 0, 0, 0, 0, 0, 0, 0, 0, 0, 0, 0, 0, 0, 0, 0, 0, 0, 0, 0, 0, 0, 0, 0, 0, 0, 0, 0, 0, 0, 0, 0, 0, 0, 0, 0, 0, 0, 0, 0, 0, 0, 0, 0, 0, 0, 0, 0, 0, 0, 0, 0, 0, 0, 0, 0, 0, 0, 0, 0, 0, 0, 0, 0, 0, 0, 0, 0, 0, 0, 0, 0, 0, 0, 0, 0, 0, 0, 0, 0, 0, 0, 0, 0, 0, 0, 0, 0, 0, 0, 0, 0, 0, 0, 0, 0, 0, 0, 0, 2, 1, 1, 1])
me_cylinder.materials.append(mat_material)
me_cylinder.materials.append(mat_material_001)
me_cylinder.materials.append(mat_material)
me_cylinder.materials.append(mat_material_002)
me_cylinder.use_remesh_preserve_volume = False
me_cylinder.use_remesh_preserve_attributes = False
me_cylinder.use_mirror_vertex_groups = False
me_cylinder.update()

# ---- objects
ob_cylinder_001 = bpy.data.objects.new('Cylinder.001', me_cylinder)
ob_lamp = bpy.data.objects.new('Lamp', light_lamp)
ob_camera = bpy.data.objects.new('Camera', cam_camera)

# ---- transforms, parenting, visibility, modifiers, constraints
ob_cylinder_001.location = (0.0, 0.0, 0.0)
ob_cylinder_001.scale = (3.594, 3.594, 0.9262)
ob_cylinder_001.color = (0.008024, 0.943, 1.0, 1.0)
ob_cylinder_001.lineart.crease_threshold = 0.0
_vg = ob_cylinder_001.vertex_groups.new(name='Group')
ob_lamp.location = (4.076, 1.005, 5.904)
ob_lamp.rotation_euler = (0.6503, 0.05522, 1.866)
ob_lamp.lock_rotations_4d = False
ob_lamp.empty_display_type = 'ARROWS'
ob_lamp.color = (0.0, 0.0, 0.0, 0.0)
ob_lamp.lineart.crease_threshold = 0.0
ob_camera.location = (7.481, -6.508, 5.344)
ob_camera.rotation_euler = (1.109, 0.0, 0.8149)
ob_camera.lock_rotations_4d = False
ob_camera.empty_display_type = 'ARROWS'
ob_camera.color = (0.0, 0.0, 0.0, 0.0)
ob_camera.display_type = 'WIRE'
ob_camera.lineart.crease_threshold = 0.0

# ---- collection membership
col_collection_1.objects.link(ob_cylinder_001)
col_collection_1.objects.link(ob_lamp)
col_collection_1.objects.link(ob_camera)

# ---- scene / render settings (as saved in the file)
scene.camera = ob_camera
scene.frame_start = 1; scene.frame_end = 250; scene.frame_set(1)
scene.render.engine = 'BLENDER_EEVEE_NEXT'
scene.render.resolution_percentage = 50
scene.render.dither_intensity = 0.0
scene.cycles.use_denoising = False
scene.cycles.samples = 128
scene.cycles.sampling_pattern = 'TABULATED_SOBOL'
scene.cycles.use_adaptive_sampling = False
scene.cycles.use_light_tree = False
scene.cycles.blur_glossy = 0.0
scene.cycles.sample_clamp_indirect = 0.0
scene.view_settings.view_transform = 'Standard'
bpy.context.view_layer.update()
